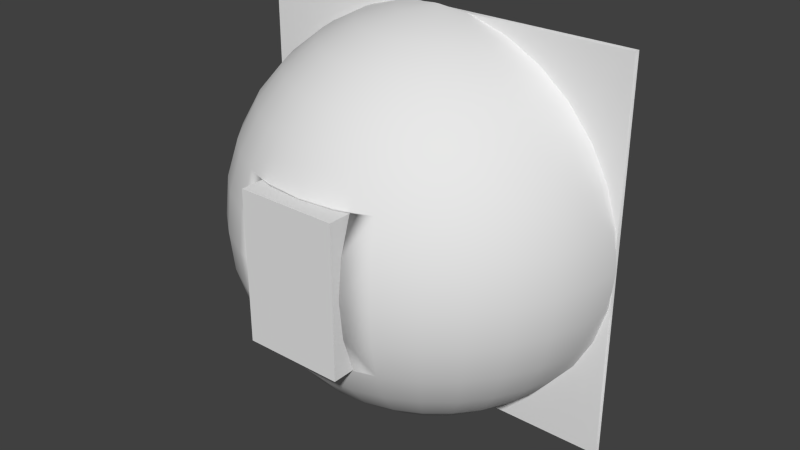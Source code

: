 # Source: airlock.blend  (saved by Blender 2.75.0; exported with 4.5.12 LTS)
import bpy
from mathutils import Matrix  # noqa: F401  (used for matrix-valued properties, if any)

bpy.ops.wm.read_factory_settings(use_empty=True)
scene = bpy.context.scene
scene.name = 'Scene'

# ---- collections
col_collection_1 = bpy.data.collections.new('Collection 1'); scene.collection.children.link(col_collection_1)

# ---- world
world_world = bpy.data.worlds.new('World'); scene.world = world_world
world_world.color = (0.05088, 0.05088, 0.05088)
world_world.use_sun_shadow = False
world_world.sun_shadow_jitter_overblur = 0.0
world_world.cycles.sampling_method = 'MANUAL'
world_world.cycles.sample_map_resolution = 256

# ---- meshes
me_cube_004 = bpy.data.meshes.new('Cube.004')
me_cube_004.from_pydata([(-1.0, -1.0, -1.0), (-1.0, -1.0, 1.0), (-1.0, 1.0, -1.0), (-1.0, 1.0, 1.0), (1.0, -1.0, -1.0), (1.0, -1.0, 1.0), (1.0, 1.0, -1.0), (1.0, 1.0, 1.0)], [], [(1, 3, 2, 0), (3, 7, 6, 2), (7, 5, 4, 6), (5, 1, 0, 4), (0, 2, 6, 4), (5, 7, 3, 1)])
me_cube_004.use_remesh_preserve_volume = False
me_cube_004.use_remesh_preserve_attributes = False
me_cube_004.use_mirror_vertex_groups = False
me_cube_004.update()
me_cube_003 = bpy.data.meshes.new('Cube.003')
me_cube_003.from_pydata([(-1.0, -0.03314, 0.007191), (-1.0, -1.154, 1.0), (-1.0, 2.698, -1.0), (1.0, -0.03314, 0.007191), (1.0, -1.154, 1.0), (1.0, 2.698, -1.0), (-1.0, -1.0, 0.7506), (-1.0, 0.0, 1.0), (-1.0, 1.659, -0.2368), (-1.0, 0.8577, -1.0), (1.0, 1.659, -0.2368), (1.0, 0.0, 1.0), (1.0, -1.0, 0.7506), (1.0, 0.8577, -1.0), (1.0, 0.0, 0.0), (-1.0, 0.0, 0.0), (-1.0, -1.077, 0.8753), (0.0, -2.83, 0.9772), (1.0, -1.077, 0.8753), (0.0, -2.11, 0.7506), (0.0, -2.188, 0.8753), (-1.0, -1.116, 0.9376), (-0.5, -2.265, 1.0), (1.0, -1.039, 0.8129), (0.5, -2.11, 0.7506), (-1.0, -1.039, 0.8129), (0.5, -2.265, 1.0), (1.0, -1.116, 0.9376), (-0.5, -2.11, 0.7506), (0.0, -2.149, 0.8129), (0.0, -2.226, 0.9376), (0.5, -2.188, 0.8753), (-0.5, -2.188, 0.8753), (-0.5, -2.226, 0.9376), (0.5, -2.226, 0.9376), (0.5, -2.149, 0.8129), (-0.5, -2.149, 0.8129), (1.0, 2.698, -1.451), (-1.0, 2.698, -1.451), (1.0, 0.8577, -1.451), (-1.0, 0.8577, -1.451), (0.4992, -2.672, 0.9764), (-0.4992, -2.68, 0.9788)], [], [(15, 8, 2, 9), (14, 12, 3, 13), (12, 24, 19, 28, 6, 0, 3), (13, 9, 40, 39), (10, 5, 2, 8, 7, 11), (41, 42, 17), (0, 9, 13, 3), (36, 25, 6, 28), (10, 14, 13, 5), (10, 11, 14), (11, 4, 27, 18, 23, 12, 14), (6, 15, 9, 0), (1, 7, 15, 6, 25, 16, 21), (7, 8, 15), (35, 29, 19, 24), (34, 30, 20, 31), (33, 21, 16, 32), (30, 33, 32, 20), (17, 42, 22, 33, 30), (22, 1, 21, 33), (27, 34, 31, 18), (4, 26, 34, 27), (26, 41, 17, 30, 34), (23, 35, 24, 12), (18, 31, 35, 23), (31, 20, 29, 35), (29, 36, 28, 19), (20, 32, 36, 29), (32, 16, 25, 36), (40, 38, 37, 39), (2, 5, 37, 38), (9, 2, 38, 40), (5, 13, 39, 37), (4, 11, 7, 1, 22, 42, 41, 26)])
me_cube_003.use_remesh_preserve_volume = False
me_cube_003.use_remesh_preserve_attributes = False
me_cube_003.use_mirror_vertex_groups = False
me_cube_003.update()
me_cube_001 = bpy.data.meshes.new('Cube.001')
me_cube_001.from_pydata([(0.3849, -1.0, 0.9395), (0.3801, -1.038, 0.9395), (0.5519, -1.065, 0.8456), (0.56, -1.0, 0.8456), (0.5602, -0.9985, 0.8456), (0.3851, -0.9985, 0.9395), (0.1949, -1.0, 0.9974), (0.1938, -1.009, 0.9974), (0.3581, -1.096, 0.9395), (0.5198, -1.148, 0.8456), (0.7024, -1.089, 0.7191), (0.7135, -1.0, 0.7191), (0.7136, -0.9985, 0.7191), (0.1951, -0.9985, 0.9974), (0.1688, -1.0, 1.0), (0.128, -0.9985, 1.004), (0.1825, -1.038, 0.9974), (0.6616, -1.195, 0.7191), (0.3223, -1.148, 0.9395), (0.4679, -1.225, 0.8456), (0.8259, -1.108, 0.565), (0.8394, -1.0, 0.565), (0.8396, -0.9985, 0.565), (0.06147, -0.9985, 1.01), (0.1643, -1.065, 0.9974), (0.778, -1.233, 0.565), (0.5955, -1.293, 0.7191), (0.2741, -1.195, 0.9395), (0.3979, -1.293, 0.8456), (0.9177, -1.123, 0.3892), (0.933, -1.0, 0.3892), (0.9332, -0.9985, 0.3892), (0.0381, -0.9985, 1.012), (0.1397, -1.089, 0.9974), (0.8645, -1.261, 0.3892), (0.7002, -1.348, 0.565), (0.5064, -1.378, 0.7191), (0.2153, -1.233, 0.9395), (0.3126, -1.348, 0.8456), (0.9742, -1.131, 0.1984), (0.9906, -1.0, 0.1984), (0.9908, -0.9985, 0.1984), (0.02546, -0.9985, 1.013), (0.1098, -1.108, 0.9974), (0.9177, -1.279, 0.1984), (0.778, -1.389, 0.3892), (0.5955, -1.449, 0.565), (0.3979, -1.449, 0.7191), (0.1483, -1.261, 0.9395), (0.2153, -1.389, 0.8456), (0.9933, -1.134, 7.678e-08), (1.0, -1.0, 0.103), (0.01701, -0.9985, 1.014), (0.07561, -1.123, 0.9974), (0.9357, -1.285, 7.678e-08), (0.8259, -1.414, 0.1984), (0.6616, -1.501, 0.3892), (0.4679, -1.531, 0.565), (0.2741, -1.501, 0.7191), (0.07561, -1.279, 0.9395), (0.1098, -1.414, 0.8456), (1.01, -0.9985, 7.678e-08), (0.01055, -0.9985, 1.014), (0.03855, -1.131, 0.9974), (0.9742, -1.131, -0.1984), (0.9177, -1.279, -0.1984), (0.8421, -1.423, 7.678e-08), (0.7024, -1.533, 0.1984), (0.5198, -1.593, 0.3892), (0.3223, -1.593, 0.565), (0.1397, -1.533, 0.7191), (2.855e-07, -1.285, 0.9395), (2.855e-07, -1.423, 0.8456), (1.0, -1.0, -0.103), (0.005064, -0.9985, 1.014), (3.157e-07, -1.134, 0.9974), (0.9177, -1.123, -0.3892), (0.8645, -1.261, -0.3892), (0.8259, -1.414, -0.1984), (0.7162, -1.544, 7.678e-08), (0.5519, -1.631, 0.1984), (0.3581, -1.661, 0.3892), (0.1643, -1.631, 0.565), (1.874e-07, -1.544, 0.7191), (-0.07561, -1.279, 0.9395), (-0.1098, -1.414, 0.8456), (0.9906, -1.0, -0.1984), (0.9908, -0.9985, -0.1984), (6.257e-08, -0.9985, 1.014), (-0.03855, -1.131, 0.9974), (0.8259, -1.108, -0.565), (0.778, -1.233, -0.565), (0.933, -1.0, -0.3892), (0.778, -1.389, -0.3892), (0.7024, -1.533, -0.1984), (0.5627, -1.644, 7.678e-08), (0.3801, -1.703, 0.1984), (0.1825, -1.703, 0.3892), (1.422e-07, -1.644, 0.565), (-0.1397, -1.533, 0.7191), (-0.1483, -1.261, 0.9395), (-0.2153, -1.389, 0.8456), (0.9332, -0.9985, -0.3892), (-0.005064, -0.9985, 1.014), (-0.07561, -1.123, 0.9974), (0.7024, -1.089, -0.7191), (0.6616, -1.195, -0.7191), (0.8394, -1.0, -0.565), (0.7002, -1.348, -0.565), (0.6616, -1.501, -0.3892), (0.5519, -1.631, -0.1984), (0.3876, -1.718, 7.678e-08), (0.183, -1.705, 0.3814), (0.2532, -1.688, 0.3814), (0.2532, -1.734, 0.1984), (3.233e-07, -1.718, 0.3892), (-0.1643, -1.631, 0.565), (-0.2741, -1.501, 0.7191), (-0.2153, -1.233, 0.9395), (-0.3126, -1.348, 0.8456), (0.8396, -0.9985, -0.565), (-0.01055, -0.9985, 1.014), (-0.1098, -1.108, 0.9974), (0.5519, -1.065, -0.8456), (0.5198, -1.148, -0.8456), (0.7135, -1.0, -0.7191), (0.5955, -1.293, -0.7191), (0.5955, -1.449, -0.565), (0.5198, -1.593, -0.3892), (0.3801, -1.703, -0.1984), (0.2532, -1.75, 7.678e-08), (3.14e-07, -1.719, 0.3814), (-0.1825, -1.703, 0.3892), (-0.3223, -1.593, 0.565), (-0.3979, -1.449, 0.7191), (-0.2741, -1.195, 0.9395), (-0.3979, -1.293, 0.8456), (0.7136, -0.9985, -0.7191), (-0.01701, -0.9985, 1.014), (-0.1397, -1.089, 0.9974), (0.3801, -1.038, -0.9395), (0.3581, -1.096, -0.9395), (0.56, -1.0, -0.8456), (0.4679, -1.225, -0.8456), (0.5064, -1.378, -0.7191), (0.4679, -1.531, -0.565), (0.3581, -1.661, -0.3892), (0.2532, -1.734, -0.1984), (-0.183, -1.705, 0.3814), (-0.3581, -1.661, 0.3892), (-0.4679, -1.531, 0.565), (-0.5064, -1.378, 0.7191), (-0.3223, -1.148, 0.9395), (-0.4679, -1.225, 0.8456), (0.5602, -0.9985, -0.8456), (-0.02546, -0.9985, 1.013), (-0.1643, -1.065, 0.9974), (0.1938, -1.009, -0.9974), (0.1825, -1.038, -0.9974), (0.3849, -1.0, -0.9395), (0.3223, -1.148, -0.9395), (0.3979, -1.293, -0.8456), (0.3979, -1.449, -0.7191), (0.3223, -1.593, -0.565), (0.2532, -1.688, -0.3814), (0.183, -1.705, -0.3814), (0.1825, -1.703, -0.3892), (-0.3801, -1.703, 0.1984), (-0.2532, -1.734, 0.1984), (-0.2532, -1.688, 0.3814), (-0.5198, -1.593, 0.3892), (-0.5955, -1.449, 0.565), (-0.5955, -1.293, 0.7191), (-0.3581, -1.096, 0.9395), (-0.5198, -1.148, 0.8456), (0.3851, -0.9985, -0.9395), (-0.0381, -0.9985, 1.012), (-0.1825, -1.038, 0.9974), (0.128, -0.9985, -1.004), (0.06147, -0.9985, -1.01), (0.1949, -1.0, -0.9974), (0.1643, -1.065, -0.9974), (0.2741, -1.195, -0.9395), (0.3126, -1.348, -0.8456), (0.2741, -1.501, -0.7191), (0.1643, -1.631, -0.565), (3.14e-07, -1.719, -0.3814), (3.233e-07, -1.718, -0.3892), (-0.5519, -1.631, 0.1984), (-0.3876, -1.718, 7.678e-08), (-0.2532, -1.75, 7.678e-08), (-0.6616, -1.501, 0.3892), (-0.7002, -1.348, 0.565), (-0.6616, -1.195, 0.7191), (-0.3801, -1.038, 0.9395), (-0.5519, -1.065, 0.8456), (0.1951, -0.9985, -0.9974), (-0.06147, -0.9985, 1.01), (-0.1938, -1.009, 0.9974), (0.1688, -1.0, -1.0), (0.0381, -0.9985, -1.012), (0.1397, -1.089, -0.9974), (0.2153, -1.233, -0.9395), (0.2153, -1.389, -0.8456), (0.1397, -1.533, -0.7191), (1.422e-07, -1.644, -0.565), (-0.183, -1.705, -0.3814), (-0.1825, -1.703, -0.3892), (-0.5627, -1.644, 7.678e-08), (-0.7024, -1.533, 0.1984), (-0.3801, -1.703, -0.1984), (-0.2532, -1.734, -0.1984), (-0.778, -1.389, 0.3892), (-0.778, -1.233, 0.565), (-0.7024, -1.089, 0.7191), (-0.56, -1.0, 0.8456), (-0.3849, -1.0, 0.9395), (-0.128, -0.9985, 1.004), (-0.1949, -1.0, 0.9974), (0.02546, -0.9985, -1.013), (0.1098, -1.108, -0.9974), (0.1483, -1.261, -0.9395), (0.1098, -1.414, -0.8456), (1.874e-07, -1.544, -0.7191), (-0.1643, -1.631, -0.565), (-0.2532, -1.688, -0.3814), (-0.3581, -1.661, -0.3892), (-0.5519, -1.631, -0.1984), (-0.7162, -1.544, 7.678e-08), (-0.8259, -1.414, 0.1984), (-0.8645, -1.261, 0.3892), (-0.8259, -1.108, 0.565), (-0.7135, -1.0, 0.7191), (-0.3851, -0.9985, 0.9395), (-0.5602, -0.9985, 0.8456), (-0.1688, -1.0, 1.0), (-0.1951, -0.9985, 0.9974), (0.01701, -0.9985, -1.014), (0.07561, -1.123, -0.9974), (0.07561, -1.279, -0.9395), (2.629e-07, -1.423, -0.8456), (-0.1397, -1.533, -0.7191), (-0.3223, -1.593, -0.565), (-0.5198, -1.593, -0.3892), (-0.7024, -1.533, -0.1984), (-0.8421, -1.423, 7.678e-08), (-0.9177, -1.279, 0.1984), (-0.9177, -1.123, 0.3892), (-0.8394, -1.0, 0.565), (-0.7136, -0.9985, 0.7191), (0.01055, -0.9985, -1.014), (0.03855, -1.131, -0.9974), (2.554e-07, -1.285, -0.9395), (-0.1098, -1.414, -0.8456), (-0.2741, -1.501, -0.7191), (-0.4679, -1.531, -0.565), (-0.6616, -1.501, -0.3892), (-0.8259, -1.414, -0.1984), (-0.9357, -1.285, 7.678e-08), (-0.9742, -1.131, 0.1984), (-0.933, -1.0, 0.3892), (-0.8396, -0.9985, 0.565), (0.005065, -0.9985, -1.014), (3.195e-07, -1.134, -0.9974), (-0.07561, -1.279, -0.9395), (-0.2153, -1.389, -0.8456), (-0.3979, -1.449, -0.7191), (-0.5955, -1.449, -0.565), (-0.778, -1.389, -0.3892), (-0.9177, -1.279, -0.1984), (-0.9933, -1.134, 7.678e-08), (-0.9906, -1.0, 0.1984), (-0.9332, -0.9985, 0.3892), (3.287e-07, -0.9985, -1.014), (-0.03855, -1.131, -0.9974), (-0.1483, -1.261, -0.9395), (-0.3126, -1.348, -0.8456), (-0.5064, -1.378, -0.7191), (-0.7002, -1.348, -0.565), (-0.8645, -1.261, -0.3892), (-0.9742, -1.131, -0.1984), (-1.0, -1.0, 0.103), (-0.9908, -0.9985, 0.1984), (-0.005064, -0.9985, -1.014), (-0.07561, -1.123, -0.9974), (-0.2153, -1.233, -0.9395), (-0.3979, -1.293, -0.8456), (-0.5955, -1.293, -0.7191), (-0.778, -1.233, -0.565), (-0.9177, -1.123, -0.3892), (-1.0, -1.0, -0.103), (-0.9906, -1.0, -0.1984), (-1.01, -0.9985, 7.678e-08), (-0.01055, -0.9985, -1.014), (-0.1098, -1.108, -0.9974), (-0.2741, -1.195, -0.9395), (-0.4679, -1.225, -0.8456), (-0.6616, -1.195, -0.7191), (-0.8259, -1.108, -0.565), (-0.933, -1.0, -0.3892), (-0.9908, -0.9985, -0.1984), (-0.01701, -0.9985, -1.014), (-0.1397, -1.089, -0.9974), (-0.3223, -1.148, -0.9395), (-0.5198, -1.148, -0.8456), (-0.7024, -1.089, -0.7191), (-0.8394, -1.0, -0.565), (-0.9332, -0.9985, -0.3892), (-0.02546, -0.9985, -1.013), (-0.1643, -1.065, -0.9974), (-0.3581, -1.096, -0.9395), (-0.5519, -1.065, -0.8456), (-0.7135, -1.0, -0.7191), (-0.8396, -0.9985, -0.565), (-0.0381, -0.9985, -1.012), (-0.1825, -1.038, -0.9974), (-0.3801, -1.038, -0.9395), (-0.56, -1.0, -0.8456), (-0.7136, -0.9985, -0.7191), (-0.06147, -0.9985, -1.01), (-0.1938, -1.009, -0.9974), (-0.3849, -1.0, -0.9395), (-0.5602, -0.9985, -0.8456), (-0.128, -0.9985, -1.004), (-0.1949, -1.0, -0.9974), (-0.3851, -0.9985, -0.9395), (-0.1688, -1.0, -1.0), (-0.1951, -0.9985, -0.9974), (-1.0, -1.0, 1.0), (-1.0, -1.0, 0.103), (-0.9906, -1.0, 0.1984), (-0.933, -1.0, 0.3892), (-0.8394, -1.0, 0.565), (-0.7135, -1.0, 0.7191), (-0.56, -1.0, 0.8456), (-0.3849, -1.0, 0.9395), (-0.1949, -1.0, 0.9974), (-0.1688, -1.0, 1.0), (0.1688, -1.0, 1.0), (0.1949, -1.0, 0.9974), (0.3849, -1.0, 0.9395), (0.56, -1.0, 0.8456), (0.7135, -1.0, 0.7191), (0.8394, -1.0, 0.565), (0.933, -1.0, 0.3892), (0.9906, -1.0, 0.1984), (1.0, -1.0, 0.103), (1.0, -1.0, 1.0), (1.0, -1.0, -0.103), (0.9906, -1.0, -0.1984), (0.933, -1.0, -0.3892), (0.8394, -1.0, -0.565), (0.7135, -1.0, -0.7191), (0.56, -1.0, -0.8456), (0.3849, -1.0, -0.9395), (0.1949, -1.0, -0.9974), (0.1688, -1.0, -1.0), (1.0, -1.0, -1.0), (-0.1688, -1.0, -1.0), (-0.1949, -1.0, -0.9974), (-0.3849, -1.0, -0.9395), (-0.56, -1.0, -0.8456), (-0.7135, -1.0, -0.7191), (-0.8394, -1.0, -0.565), (-0.933, -1.0, -0.3892), (-0.9906, -1.0, -0.1984), (-1.0, -1.0, -0.103), (-1.0, -1.0, -1.0), (0.2532, -1.681, -0.3814), (0.183, -1.698, -0.3814), (3.14e-07, -1.712, -0.3814), (-0.183, -1.698, -0.3814), (-0.2532, -1.681, -0.3814), (0.2532, -1.727, -0.1984), (0.2532, -1.681, 0.3814), (0.2532, -1.727, 0.1984), (0.2532, -1.743, 7.678e-08), (-0.2532, -1.727, -0.1984), (-0.2532, -1.743, 7.678e-08), (-0.2532, -1.727, 0.1984), (-0.2532, -1.681, 0.3814), (0.183, -1.698, 0.3814), (-0.183, -1.698, 0.3814), (3.14e-07, -1.712, 0.3814)], [], [(0, 1, 2, 3), (3, 4, 5, 0), (6, 7, 1, 0), (2, 1, 8, 9), (3, 2, 10, 11), (11, 12, 4, 3), (0, 5, 13, 6), (7, 6, 14, 15), (1, 7, 16, 8), (10, 2, 9, 17), (9, 8, 18, 19), (11, 10, 20, 21), (21, 22, 12, 11), (13, 15, 14, 6), (23, 16, 7, 15), (8, 16, 24, 18), (20, 10, 17, 25), (17, 9, 19, 26), (19, 18, 27, 28), (21, 20, 29, 30), (30, 31, 22, 21), (32, 24, 16, 23), (18, 24, 33, 27), (29, 20, 25, 34), (25, 17, 26, 35), (26, 19, 28, 36), (28, 27, 37, 38), (30, 29, 39, 40), (40, 41, 31, 30), (42, 33, 24, 32), (27, 33, 43, 37), (39, 29, 34, 44), (34, 25, 35, 45), (35, 26, 36, 46), (36, 28, 38, 47), (38, 37, 48, 49), (39, 50, 51, 40), (40, 51, 50, 61, 41), (52, 43, 33, 42), (37, 43, 53, 48), (50, 39, 44, 54), (44, 34, 45, 55), (45, 35, 46, 56), (46, 36, 47, 57), (47, 38, 49, 58), (49, 48, 59, 60), (62, 53, 43, 52), (48, 53, 63, 59), (64, 50, 54, 65), (54, 44, 55, 66), (55, 45, 56, 67), (56, 46, 57, 68), (57, 47, 58, 69), (58, 49, 60, 70), (60, 59, 71, 72), (61, 50, 64, 86, 73), (74, 63, 53, 62), (59, 63, 75, 71), (76, 64, 65, 77), (65, 54, 66, 78), (66, 55, 67, 79), (67, 56, 68, 80), (68, 57, 69, 81), (69, 58, 70, 82), (70, 60, 72, 83), (72, 71, 84, 85), (61, 73, 86, 87), (88, 75, 63, 74), (71, 75, 89, 84), (90, 76, 77, 91), (86, 64, 76, 92), (77, 65, 78, 93), (78, 66, 79, 94), (79, 67, 80, 95), (80, 68, 81, 96), (81, 69, 82, 97), (82, 70, 83, 98), (83, 72, 85, 99), (85, 84, 100, 101), (92, 102, 87, 86), (103, 89, 75, 88), (84, 89, 104, 100), (105, 90, 91, 106), (92, 76, 90, 107), (91, 77, 93, 108), (93, 78, 94, 109), (94, 79, 95, 110), (95, 80, 96, 111), (96, 81, 97, 112, 113, 114), (97, 82, 98, 115), (98, 83, 99, 116), (99, 85, 101, 117), (101, 100, 118, 119), (107, 120, 102, 92), (121, 104, 89, 103), (100, 104, 122, 118), (123, 105, 106, 124), (107, 90, 105, 125), (106, 91, 108, 126), (108, 93, 109, 127), (109, 94, 110, 128), (110, 95, 111, 129), (130, 111, 96, 114), (112, 97, 115, 131), (115, 98, 116, 132), (116, 99, 117, 133), (117, 101, 119, 134), (119, 118, 135, 136), (125, 137, 120, 107), (138, 122, 104, 121), (118, 122, 139, 135), (140, 123, 124, 141), (125, 105, 123, 142), (124, 106, 126, 143), (126, 108, 127, 144), (127, 109, 128, 145), (128, 110, 129, 146), (147, 129, 111, 130), (131, 115, 132, 148), (132, 116, 133, 149), (133, 117, 134, 150), (134, 119, 136, 151), (136, 135, 152, 153), (142, 154, 137, 125), (155, 139, 122, 138), (135, 139, 156, 152), (157, 140, 141, 158), (142, 123, 140, 159), (141, 124, 143, 160), (143, 126, 144, 161), (144, 127, 145, 162), (145, 128, 146, 163), (146, 129, 147, 164, 165, 166), (148, 132, 149, 167, 168, 169), (149, 133, 150, 170), (150, 134, 151, 171), (151, 136, 153, 172), (153, 152, 173, 174), (159, 175, 154, 142), (176, 156, 139, 155), (152, 156, 177, 173), (178, 157, 158, 179), (159, 140, 157, 180), (158, 141, 160, 181), (160, 143, 161, 182), (161, 144, 162, 183), (162, 145, 163, 184), (163, 146, 166, 185), (186, 187, 166, 165), (167, 149, 170, 188), (168, 167, 189, 190), (170, 150, 171, 191), (171, 151, 172, 192), (172, 153, 174, 193), (174, 173, 194, 195), (180, 196, 175, 159), (197, 177, 156, 176), (173, 177, 198, 194), (157, 178, 199, 180), (179, 158, 181, 200), (181, 160, 182, 201), (182, 161, 183, 202), (183, 162, 184, 203), (184, 163, 185, 204), (185, 166, 187, 205), (206, 207, 187, 186), (189, 167, 188, 208), (188, 170, 191, 209), (190, 189, 210, 211), (191, 171, 192, 212), (192, 172, 193, 213), (193, 174, 195, 214), (215, 195, 194, 216), (196, 180, 199, 178), (217, 198, 177, 197), (216, 194, 198, 218), (200, 181, 201, 219), (201, 182, 202, 220), (202, 183, 203, 221), (203, 184, 204, 222), (204, 185, 205, 223), (205, 187, 207, 224), (207, 206, 225, 211, 210, 226), (210, 189, 208, 227), (208, 188, 209, 228), (209, 191, 212, 229), (212, 192, 213, 230), (213, 193, 214, 231), (232, 214, 195, 215), (216, 233, 234, 215), (198, 217, 235, 218), (218, 236, 233, 216), (219, 201, 220, 237), (220, 202, 221, 238), (221, 203, 222, 239), (222, 204, 223, 240), (223, 205, 224, 241), (224, 207, 226, 242), (226, 210, 227, 243), (227, 208, 228, 244), (228, 209, 229, 245), (229, 212, 230, 246), (230, 213, 231, 247), (248, 231, 214, 232), (215, 234, 249, 232), (217, 236, 218, 235), (237, 220, 238, 250), (238, 221, 239, 251), (239, 222, 240, 252), (240, 223, 241, 253), (241, 224, 242, 254), (242, 226, 243, 255), (243, 227, 244, 256), (244, 228, 245, 257), (245, 229, 246, 258), (246, 230, 247, 259), (260, 247, 231, 248), (232, 249, 261, 248), (250, 238, 251, 262), (251, 239, 252, 263), (252, 240, 253, 264), (253, 241, 254, 265), (254, 242, 255, 266), (255, 243, 256, 267), (256, 244, 257, 268), (257, 245, 258, 269), (258, 246, 259, 270), (271, 259, 247, 260), (248, 261, 272, 260), (262, 251, 263, 273), (263, 252, 264, 274), (264, 253, 265, 275), (265, 254, 266, 276), (266, 255, 267, 277), (267, 256, 268, 278), (268, 257, 269, 279), (269, 258, 270, 280), (260, 272, 282, 271), (271, 281, 292, 270, 259), (273, 263, 274, 283), (274, 264, 275, 284), (275, 265, 276, 285), (276, 266, 277, 286), (277, 267, 278, 287), (278, 268, 279, 288), (279, 269, 280, 289), (270, 290, 291, 280), (282, 292, 281, 271), (283, 274, 284, 293), (284, 275, 285, 294), (285, 276, 286, 295), (286, 277, 287, 296), (287, 278, 288, 297), (288, 279, 289, 298), (299, 289, 280, 291), (293, 284, 294, 301), (294, 285, 295, 302), (295, 286, 296, 303), (296, 287, 297, 304), (297, 288, 298, 305), (306, 298, 289, 299), (291, 300, 307, 299), (291, 290, 270, 292, 300), (301, 294, 302, 308), (302, 295, 303, 309), (303, 296, 304, 310), (304, 297, 305, 311), (312, 305, 298, 306), (299, 307, 313, 306), (308, 302, 309, 314), (309, 303, 310, 315), (310, 304, 311, 316), (317, 311, 305, 312), (306, 313, 318, 312), (314, 309, 315, 319), (315, 310, 316, 320), (321, 316, 311, 317), (312, 318, 322, 317), (319, 315, 320, 323), (324, 320, 316, 321), (317, 322, 325, 321), (320, 324, 326, 323), (321, 325, 327, 324), (323, 326, 324, 327), (368, 369, 370, 371, 372, 225, 206, 186, 165, 164), (374, 375, 376, 373, 368, 164, 147, 130, 114, 113), (169, 168, 190, 211, 225, 372, 377, 378, 379, 380), (380, 382, 383, 381, 374, 113, 112, 131, 148, 169), (328, 329, 330, 331, 332, 333, 334, 335, 336, 337), (338, 339, 340, 341, 342, 343, 344, 345, 346, 347), (348, 349, 350, 351, 352, 353, 354, 355, 356, 357), (358, 359, 360, 361, 362, 363, 364, 365, 366, 367)])
me_cube_001.polygons.foreach_set('use_smooth', [True] * 292)
_uv = me_cube_001.uv_layers.new(name='UVMap')
_uv.uv.foreach_set('vector', [0.0, 0.0, 1.0, 0.0, 1.0, 1.0, 0.0, 1.0, 0.0, 0.0, 1.0, 0.0, 1.0, 1.0, 0.0, 1.0, 0.0, 0.0, 1.0, 0.0, 1.0, 1.0, 0.0, 1.0, 0.0, 0.0, 1.0, 0.0, 1.0, 1.0, 0.0, 1.0, 0.0, 0.0, 1.0, 0.0, 1.0, 1.0, 1.192e-07, 1.0, 0.0, 0.0, 1.0, 0.0, 1.0, 1.0, 0.0, 1.0, 0.0, 0.0, 1.0, 0.0, 1.0, 1.0, 0.0, 1.0, 0.0, 0.0, 1.0, 0.0, 1.0, 1.0, 5.96e-08, 1.0, 0.0, 0.0, 1.0, 0.0, 1.0, 1.0, 0.0, 1.0, 0.0, 0.0, 1.0, 0.0, 1.0, 1.0, 0.0, 1.0, 0.0, 0.0, 1.0, 0.0, 1.0, 1.0, 0.0, 1.0, 0.0, 0.0, 1.0, 0.0, 1.0, 1.0, 0.0, 1.0, 0.0, 0.0, 1.0, 0.0, 1.0, 1.0, 0.0, 1.0, 0.0, 0.0, 1.0, 0.0, 1.0, 1.0, 5.96e-07, 1.0, 0.0, 0.0, 1.0, 0.0, 1.0, 1.0, 1.192e-07, 1.0, 0.0, 0.0, 1.0, 0.0, 1.0, 1.0, 0.0, 1.0, 0.0, 0.0, 1.0, 0.0, 1.0, 1.0, 0.0, 1.0, 0.0, 0.0, 1.0, 0.0, 1.0, 1.0, 0.0, 1.0, 0.0, 0.0, 1.0, 0.0, 1.0, 1.0, 0.0, 1.0, 0.0, 0.0, 1.0, 0.0, 1.0, 1.0, 5.96e-08, 1.0, 0.0, 0.0, 1.0, 0.0, 1.0, 1.0, 0.0, 1.0, 0.0, 0.0, 1.0, 0.0, 1.0, 1.0, 1.192e-07, 1.0, 0.0, 0.0, 1.0, 0.0, 1.0, 1.0, 0.0, 1.0, 0.0, 0.0, 1.0, 0.0, 1.0, 1.0, 0.0, 1.0, 0.0, 0.0, 1.0, 0.0, 1.0, 1.0, 0.0, 1.0, 0.0, 0.0, 1.0, 0.0, 1.0, 1.0, 0.0, 1.0, 0.0, 0.0, 1.0, 0.0, 1.0, 1.0, 0.0, 1.0, 0.0, 0.0, 1.0, 0.0, 1.0, 1.0, 0.0, 1.0, 0.0, 0.0, 1.0, 0.0, 1.0, 1.0, 0.0, 1.0, 0.0, 0.0, 1.0, 0.0, 1.0, 1.0, 1.788e-07, 1.0, 0.0, 0.0, 1.0, 0.0, 1.0, 1.0, 1.192e-07, 1.0, 0.0, 0.0, 1.0, 0.0, 1.0, 1.0, 1.192e-07, 1.0, 0.0, 0.0, 1.0, 0.0, 1.0, 1.0, 0.0, 1.0, 0.0, 0.0, 1.0, 0.0, 1.0, 1.0, 0.0, 1.0, 0.0, 0.0, 1.0, 0.0, 1.0, 1.0, 0.0, 1.0, 0.0, 0.0, 1.0, 0.0, 1.0, 1.0, 0.0, 1.0, 0.0, 0.0, 1.0, 0.0, 1.0, 1.0, 0.0, 1.0, 0.9755, 0.6545, 0.7939, 0.09549, 0.2061, 0.09549, 0.02447, 0.6545, 0.5, 1.0, 0.0, 0.0, 1.0, 0.0, 1.0, 1.0, 1.788e-07, 1.0, 0.0, 0.0, 1.0, 0.0, 1.0, 1.0, 0.0, 1.0, 0.0, 0.0, 1.0, 0.0, 1.0, 1.0, 0.0, 1.0, 0.0, 0.0, 1.0, 0.0, 1.0, 1.0, 0.0, 1.0, 0.0, 0.0, 1.0, 0.0, 1.0, 1.0, 0.0, 1.0, 0.0, 0.0, 1.0, 0.0, 1.0, 1.0, 0.0, 1.0, 0.0, 0.0, 1.0, 0.0, 1.0, 1.0, 0.0, 1.0, 0.0, 0.0, 1.0, 0.0, 1.0, 1.0, 0.0, 1.0, 0.0, 0.0, 1.0, 0.0, 1.0, 1.0, 2.384e-07, 1.0, 0.0, 0.0, 1.0, 0.0, 1.0, 1.0, 0.0, 1.0, 0.0, 0.0, 1.0, 0.0, 1.0, 1.0, 0.0, 1.0, 0.0, 0.0, 1.0, 0.0, 1.0, 1.0, 0.0, 1.0, 0.0, 0.0, 1.0, 0.0, 1.0, 1.0, 0.0, 1.0, 0.0, 0.0, 1.0, 0.0, 1.0, 1.0, 0.0, 1.0, 0.0, 0.0, 1.0, 0.0, 1.0, 1.0, 0.0, 1.0, 0.0, 0.0, 1.0, 0.0, 1.0, 1.0, 0.0, 1.0, 0.0, 0.0, 1.0, 0.0, 1.0, 1.0, 0.0, 1.0, 0.02447, 0.6545, 0.5, 1.0, 0.9755, 0.6545, 0.7939, 0.09549, 0.2061, 0.09549, 0.0, 0.0, 1.0, 0.0, 1.0, 1.0, 3.576e-07, 1.0, 0.0, 0.0, 1.0, 0.0, 1.0, 1.0, 0.0, 1.0, 0.0, 0.0, 1.0, 0.0, 1.0, 1.0, 0.0, 1.0, 0.0, 0.0, 1.0, 0.0, 1.0, 1.0, 0.0, 1.0, 0.0, 0.0, 1.0, 0.0, 1.0, 1.0, 0.0, 1.0, 0.0, 0.0, 1.0, 0.0, 1.0, 1.0, 0.0, 1.0, 0.0, 0.0, 1.0, 0.0, 1.0, 1.0, 0.0, 1.0, 0.0, 0.0, 1.0, 0.0, 1.0, 1.0, 0.0, 1.0, 0.0, 0.0, 1.0, 0.0, 1.0, 1.0, 0.0, 1.0, 0.0, 0.0, 1.0, 0.0, 1.0, 1.0, 0.0, 1.0, 0.0, 0.0, 1.0, 0.0, 1.0, 1.0, 4.429e-05, 1.0, 0.0, 0.0, 1.0, 0.0, 1.0, 1.0, 4.172e-07, 1.0, 0.0, 0.0, 1.0, 0.0, 1.0, 1.0, 0.0, 1.0, 0.0, 0.0, 1.0, 0.0, 1.0, 1.0, 0.0, 1.0, 0.0, 0.0, 1.0, 0.0, 1.0, 1.0, 5.96e-08, 1.0, 0.0, 0.0, 1.0, 0.0, 1.0, 1.0, 1.192e-07, 1.0, 0.0, 0.0, 1.0, 0.0, 1.0, 1.0, 1.192e-07, 1.0, 0.0, 0.0, 1.0, 0.0, 1.0, 1.0, 0.0, 1.0, 0.0, 0.0, 1.0, 0.0, 1.0, 1.0, 0.0, 1.0, 0.0, 0.0, 1.0, 0.0, 1.0, 1.0, 0.0, 1.0, 0.0, 0.0, 1.0, 0.0, 1.0, 1.0, 0.0, 1.0, 0.0, 0.0, 1.0, 0.0, 1.0, 1.0, 0.0, 1.0, 0.0, 0.0, 1.0, 0.0, 1.0, 1.0, 0.0, 1.0, 0.0, 0.0, 1.0, 0.0, 1.0, 1.0, 0.0, 1.0, 0.0, 0.0, 1.0, 0.0, 1.0, 1.0, 4.768e-07, 1.0, 0.0, 0.0, 1.0, 0.0, 1.0, 1.0, 0.0, 1.0, 0.0, 0.0, 1.0, 0.0, 1.0, 1.0, 1.192e-07, 1.0, 0.0, 0.0, 1.0, 0.0, 1.0, 1.0, 0.0, 1.0, 0.0, 0.0, 1.0, 0.0, 1.0, 1.0, 1.788e-07, 1.0, 0.0, 0.0, 1.0, 0.0, 1.0, 1.0, 1.192e-07, 1.0, 0.0, 0.0, 1.0, 0.0, 1.0, 1.0, 1.192e-07, 1.0, 0.0, 0.0, 1.0, 0.0, 1.0, 1.0, 0.0, 1.0, 0.0, 0.0, 1.0, 0.0, 1.0, 1.0, 0.959, 1.0, 0.959, 0.6012, 0.0, 0.6812, 0.0, 0.0, 1.0, 0.0, 1.0, 1.0, 0.0, 1.0, 0.0, 0.0, 1.0, 0.0, 1.0, 1.0, 0.0, 1.0, 0.0, 0.0, 1.0, 0.0, 1.0, 1.0, 0.0, 1.0, 0.0, 0.0, 1.0, 0.0, 1.0, 1.0, 0.0, 1.0, 0.0, 0.0, 1.0, 0.0, 1.0, 1.0, 0.0, 1.0, 0.0, 0.0, 1.0, 0.0, 1.0, 1.0, 4.172e-07, 1.0, 0.0, 0.0, 1.0, 0.0, 1.0, 1.0, 0.0, 1.0, 0.0, 0.0, 1.0, 0.0, 1.0, 1.0, 0.0, 1.0, 0.0, 0.0, 1.0, 0.0, 1.0, 1.0, 1.192e-07, 1.0, 0.0, 0.0, 1.0, 0.0, 1.0, 1.0, 1.788e-07, 1.0, 0.0, 0.0, 1.0, 0.0, 1.0, 1.0, 1.788e-07, 1.0, 0.0, 0.0, 1.0, 0.0, 1.0, 1.0, 1.788e-07, 1.0, 0.0, 0.0, 1.0, 0.0, 1.0, 1.0, 0.0, 1.0, 0.0, 0.7073, 0.0, 0.0, 1.0, 0.0, 1.0, 0.6812, 0.959, 0.0, 1.0, 0.0, 1.0, 1.0, 0.959, 1.0, 0.0, 0.0, 1.0, 0.0, 1.0, 1.0, 0.0, 1.0, 0.0, 0.0, 1.0, 0.0, 1.0, 1.0, 0.0, 1.0, 0.0, 0.0, 1.0, 0.0, 1.0, 1.0, 0.0, 1.0, 0.0, 0.0, 1.0, 0.0, 1.0, 1.0, 0.0, 1.0, 0.0, 0.0, 1.0, 0.0, 1.0, 1.0, 0.0, 1.0, 0.0, 0.0, 1.0, 0.0, 1.0, 1.0, 3.576e-07, 1.0, 0.0, 0.0, 1.0, 0.0, 1.0, 1.0, 0.0, 1.0, 0.0, 0.0, 1.0, 0.0, 1.0, 1.0, 1.788e-07, 1.0, 0.0, 0.0, 1.0, 0.0, 1.0, 1.0, 0.0, 1.0, 0.0, 0.0, 1.0, 0.0, 1.0, 1.0, 0.0, 1.0, 0.0, 0.0, 1.0, 0.0, 1.0, 1.0, 2.98e-07, 1.0, 0.0, 0.0, 1.0, 0.0, 1.0, 1.0, 1.788e-07, 1.0, 0.0, 0.0, 1.0, 0.0, 1.0, 1.0, 0.0, 1.0, 0.0, 0.6812, 0.0, 0.0, 1.0, 0.0, 1.0, 0.7073, 0.959, 0.0, 1.0, 0.0, 1.0, 1.0, 0.959, 1.0, 0.0, 0.0, 1.0, 0.0, 1.0, 1.0, 0.0, 1.0, 0.0, 0.0, 1.0, 0.0, 1.0, 1.0, 0.0, 1.0, 0.0, 0.0, 1.0, 0.0, 1.0, 1.0, 0.0, 1.0, 0.0, 0.0, 1.0, 0.0, 1.0, 1.0, 0.0, 1.0, 0.0, 0.0, 1.0, 0.0, 1.0, 1.0, 0.0, 1.0, 0.0, 0.0, 1.0, 0.0, 1.0, 1.0, 3.576e-07, 1.0, 0.0, 0.0, 1.0, 0.0, 1.0, 1.0, 0.0, 1.0, 0.0, 0.0, 1.0, 0.0, 1.0, 1.0, 0.0, 1.0, 0.0, 0.0, 1.0, 0.0, 1.0, 1.0, 0.0, 1.0, 0.0, 0.0, 1.0, 0.0, 1.0, 1.0, 1.788e-07, 1.0, 0.0, 0.0, 1.0, 0.0, 1.0, 1.0, 2.384e-07, 1.0, 0.0, 0.0, 1.0, 0.0, 1.0, 1.0, 2.98e-07, 1.0, 0.0, 0.0, 1.0, 0.0, 1.0, 1.0, 1.788e-07, 1.0, 0.0, 0.0, 1.0, 0.0, 1.0, 0.6812, 0.04096, 0.6012, 0.04096, 1.0, 0.0, 1.0, 0.959, 0.0, 1.0, 0.0, 1.0, 1.0, 0.0, 1.0, 0.0, 0.3188, 0.959, 0.3988, 0.0, 0.0, 1.0, 0.0, 1.0, 1.0, 0.0, 1.0, 0.0, 0.0, 1.0, 0.0, 1.0, 1.0, 0.0, 1.0, 0.0, 0.0, 1.0, 0.0, 1.0, 1.0, 0.0, 1.0, 0.0, 0.0, 1.0, 0.0, 1.0, 1.0, 0.0, 1.0, 0.0, 0.0, 1.0, 0.0, 1.0, 1.0, 0.0, 1.0, 0.0, 0.0, 1.0, 0.0, 1.0, 1.0, 2.384e-07, 1.0, 0.0, 0.0, 1.0, 0.0, 1.0, 1.0, 0.0, 1.0, 0.0, 0.0, 1.0, 0.0, 1.0, 1.0, 1.192e-07, 1.0, 0.0, 0.0, 1.0, 0.0, 1.0, 1.0, 6.676e-06, 1.0, 0.0, 0.0, 1.0, 0.0, 1.0, 1.0, 2.98e-07, 1.0, 0.0, 0.0, 1.0, 0.0, 1.0, 1.0, 3.576e-07, 1.0, 0.0, 0.0, 1.0, 0.0, 1.0, 1.0, 2.384e-07, 1.0, 0.0, 0.0, 1.0, 0.0, 1.0, 1.0, 2.98e-07, 1.0, 0.0, 0.0, 1.0, 0.0, 1.0, 1.0, 1.788e-07, 1.0, 0.04096, 1.0, 1.788e-07, 1.0, 0.0, 0.0, 0.04096, 0.0, 0.0, 0.0, 1.0, 0.0, 1.0, 1.0, 0.0, 1.0, 1.0, 0.3188, 1.0, 1.0, 0.0, 1.0, 0.0, 0.2927, 0.0, 0.0, 1.0, 0.0, 1.0, 1.0, 0.0, 1.0, 0.0, 0.0, 1.0, 0.0, 1.0, 1.0, 0.0, 1.0, 0.0, 0.0, 1.0, 0.0, 1.0, 1.0, 0.0, 1.0, 0.0, 0.0, 1.0, 0.0, 1.0, 1.0, 0.0, 1.0, 0.0, 0.0, 1.0, 0.0, 1.0, 1.0, 0.0, 1.0, 0.0, 0.0, 1.0, 0.0, 1.0, 1.0, 1.788e-07, 1.0, 0.0, 0.0, 1.0, 0.0, 1.0, 1.0, 0.0, 1.0, 0.0, 0.0, 1.0, 0.0, 1.0, 1.0, 0.0, 1.0, 0.0, 0.0, 1.0, 0.0, 1.0, 1.0, 1.192e-07, 1.0, 0.0, 0.0, 1.0, 0.0, 1.0, 1.0, 3.576e-07, 1.0, 0.0, 0.0, 1.0, 0.0, 1.0, 1.0, 0.0, 1.0, 0.0, 0.0, 1.0, 0.0, 1.0, 1.0, 1.192e-07, 1.0, 0.0, 0.0, 1.0, 0.0, 1.0, 1.0, 3.576e-07, 1.0, 0.0, 0.0, 1.0, 0.0, 1.0, 1.0, 1.788e-07, 1.0, 0.04096, 1.0, 1.788e-07, 1.0, 0.0, 0.0, 0.04096, 0.0, 0.0, 0.0, 1.0, 0.0, 1.0, 1.0, 0.0, 1.0, 0.0, 0.0, 1.0, 0.0, 1.0, 1.0, 0.0, 1.0, 1.0, 0.2927, 1.0, 1.0, 1.192e-07, 1.0, 0.0, 0.3188, 0.0, 0.0, 1.0, 0.0, 1.0, 1.0, 0.0, 1.0, 0.0, 0.0, 1.0, 0.0, 1.0, 1.0, 0.0, 1.0, 0.0, 0.0, 1.0, 0.0, 1.0, 1.0, 0.0, 1.0, 0.0, 0.0, 1.0, 0.0, 1.0, 1.0, 1.55e-06, 1.0, 0.0, 0.0, 1.0, 0.0, 1.0, 1.0, 5.96e-08, 1.0, 0.0, 0.0, 1.0, 0.0, 1.0, 1.0, 2.384e-07, 1.0, 0.0, 0.0, 1.0, 0.0, 1.0, 1.0, 6.676e-06, 1.0, 0.0, 0.0, 1.0, 0.0, 1.0, 1.0, 3.576e-07, 1.0, 0.0, 0.0, 1.0, 0.0, 1.0, 1.0, 4.768e-07, 1.0, 0.0, 0.0, 1.0, 0.0, 1.0, 1.0, 4.768e-07, 1.0, 0.0, 0.0, 1.0, 0.0, 1.0, 1.0, 2.384e-07, 1.0, 0.0, 0.0, 1.0, 0.0, 1.0, 1.0, 3.576e-07, 1.0, 0.0, 0.0, 1.0, 0.0, 1.0, 1.0, 1.788e-07, 1.0, 0.0, 0.0, 0.04096, 0.0, 0.04096, 0.3988, 1.0, 0.3188, 1.0, 1.0, 0.0, 1.0, 0.0, 0.0, 1.0, 0.0, 1.0, 1.0, 0.0, 1.0, 0.0, 0.0, 1.0, 0.0, 1.0, 1.0, 0.0, 1.0, 0.0, 0.0, 1.0, 0.0, 1.0, 1.0, 0.0, 1.0, 0.0, 0.0, 1.0, 0.0, 1.0, 1.0, 0.0, 1.0, 0.0, 0.0, 1.0, 0.0, 1.0, 1.0, 0.0, 1.0, 0.0, 0.0, 1.0, 0.0, 1.0, 1.0, 9.537e-07, 1.0, 0.0, 0.0, 1.0, 0.0, 1.0, 1.0, 0.0, 1.0, 0.0, 0.0, 1.0, 0.0, 1.0, 1.0, 0.0, 1.0, 0.0, 0.0, 1.0, 0.0, 1.0, 1.0, 0.0, 1.0, 0.0, 0.0, 1.0, 0.0, 1.0, 1.0, 2.384e-07, 1.0, 0.0, 0.0, 1.0, 0.0, 1.0, 1.0, 5.364e-07, 1.0, 0.0, 0.0, 1.0, 0.0, 1.0, 1.0, 0.0, 1.0, 0.0, 0.0, 1.0, 0.0, 1.0, 1.0, 2.384e-07, 1.0, 0.0, 0.0, 1.0, 0.0, 1.0, 1.0, 4.172e-07, 1.0, 0.0, 0.0, 1.0, 0.0, 1.0, 1.0, 0.0, 1.0, 0.0, 0.0, 1.0, 0.0, 1.0, 1.0, 1.192e-07, 1.0, 0.0, 0.0, 1.0, 0.0, 1.0, 1.0, 0.0, 1.0, 0.0, 0.0, 1.0, 0.0, 1.0, 1.0, 0.0, 1.0, 0.0, 0.0, 1.0, 0.0, 1.0, 1.0, 0.0, 1.0, 0.0, 0.0, 1.0, 0.0, 1.0, 1.0, 0.0, 1.0, 0.0, 0.0, 1.0, 0.0, 1.0, 1.0, 7.153e-07, 1.0, 0.0, 0.0, 1.0, 0.0, 1.0, 1.0, 0.0, 1.0, 0.0, 0.0, 1.0, 0.0, 1.0, 1.0, 0.0, 1.0, 0.0, 0.0, 1.0, 0.0, 1.0, 1.0, 3.576e-07, 1.0, 0.0, 0.0, 1.0, 0.0, 1.0, 1.0, 6.557e-07, 1.0, 0.0, 0.0, 1.0, 0.0, 1.0, 1.0, 5.364e-07, 1.0, 0.0, 0.0, 1.0, 0.0, 1.0, 1.0, 2.384e-07, 1.0, 0.0, 0.0, 1.0, 0.0, 1.0, 1.0, 2.98e-07, 1.0, 0.0, 0.0, 1.0, 0.0, 1.0, 1.0, 1.788e-07, 1.0, 0.0, 0.0, 1.0, 0.0, 1.0, 1.0, 1.192e-07, 1.0, 0.0, 0.0, 1.0, 0.0, 1.0, 1.0, 0.0, 1.0, 0.0, 0.0, 1.0, 0.0, 1.0, 1.0, 0.0, 1.0, 0.0, 0.0, 1.0, 0.0, 1.0, 1.0, 0.0, 1.0, 0.0, 0.0, 1.0, 0.0, 1.0, 1.0, 1.073e-06, 1.0, 0.0, 0.0, 1.0, 0.0, 1.0, 1.0, 0.0, 1.0, 0.0, 0.0, 1.0, 0.0, 1.0, 1.0, 4.172e-07, 1.0, 0.0, 0.0, 1.0, 0.0, 1.0, 1.0, 7.153e-07, 1.0, 0.0, 0.0, 1.0, 0.0, 1.0, 1.0, 5.364e-07, 1.0, 0.0, 0.0, 1.0, 0.0, 1.0, 1.0, 2.384e-07, 1.0, 0.0, 0.0, 1.0, 0.0, 1.0, 1.0, 2.98e-07, 1.0, 0.0, 0.0, 1.0, 0.0, 1.0, 1.0, 1.788e-07, 1.0, 0.0, 0.0, 1.0, 0.0, 1.0, 1.0, 0.0, 1.0, 0.0, 0.0, 1.0, 0.0, 1.0, 1.0, 0.0, 1.0, 0.0, 0.0, 1.0, 0.0, 1.0, 1.0, 0.0, 1.0, 0.0, 0.0, 1.0, 0.0, 1.0, 1.0, 9.537e-07, 1.0, 0.0, 0.0, 1.0, 0.0, 1.0, 1.0, 0.0, 1.0, 0.0, 0.0, 1.0, 0.0, 1.0, 1.0, 4.172e-07, 1.0, 0.0, 0.0, 1.0, 0.0, 1.0, 1.0, 7.153e-07, 1.0, 0.0, 0.0, 1.0, 0.0, 1.0, 1.0, 4.768e-07, 1.0, 0.0, 0.0, 1.0, 0.0, 1.0, 1.0, 1.192e-07, 1.0, 0.0, 0.0, 1.0, 0.0, 1.0, 1.0, 1.788e-07, 1.0, 0.0, 0.0, 1.0, 0.0, 1.0, 1.0, 0.0, 1.0, 0.0, 0.0, 1.0, 0.0, 1.0, 1.0, 0.0, 1.0, 0.0, 0.0, 1.0, 0.0, 1.0, 1.0, 0.0, 1.0, 0.0, 0.0, 1.0, 0.0, 1.0, 1.0, 0.0, 1.0, 0.9755, 0.6545, 0.7939, 0.09549, 0.2061, 0.09549, 0.02447, 0.6545, 0.5, 1.0, 0.0, 0.0, 1.0, 0.0, 1.0, 1.0, 4.172e-07, 1.0, 0.0, 0.0, 1.0, 0.0, 1.0, 1.0, 5.96e-07, 1.0, 0.0, 0.0, 1.0, 0.0, 1.0, 1.0, 3.576e-07, 1.0, 0.0, 0.0, 1.0, 0.0, 1.0, 1.0, 0.0, 1.0, 0.0, 0.0, 1.0, 0.0, 1.0, 1.0, 1.788e-07, 1.0, 0.0, 0.0, 1.0, 0.0, 1.0, 1.0, 1.192e-07, 1.0, 0.0, 0.0, 1.0, 0.0, 1.0, 1.0, 0.0, 1.0, 0.0, 0.0, 1.0, 0.0, 1.0, 1.0, 0.0, 1.0, 0.0, 0.0, 1.0, 0.0, 1.0, 1.0, 0.0, 1.0, 0.0, 0.0, 1.0, 0.0, 1.0, 1.0, 3.576e-07, 1.0, 0.0, 0.0, 1.0, 0.0, 1.0, 1.0, 4.768e-07, 1.0, 0.0, 0.0, 1.0, 0.0, 1.0, 1.0, 3.576e-07, 1.0, 0.0, 0.0, 1.0, 0.0, 1.0, 1.0, 0.0, 1.0, 0.0, 0.0, 1.0, 0.0, 1.0, 1.0, 1.788e-07, 1.0, 0.0, 0.0, 1.0, 0.0, 1.0, 1.0, 1.192e-07, 1.0, 0.0, 0.0, 1.0, 0.0, 1.0, 1.0, 8.345e-07, 1.0, 0.0, 0.0, 1.0, 0.0, 1.0, 1.0, 3.576e-07, 1.0, 0.0, 0.0, 1.0, 0.0, 1.0, 1.0, 3.576e-07, 1.0, 0.0, 0.0, 1.0, 0.0, 1.0, 1.0, 1.788e-07, 1.0, 0.0, 0.0, 1.0, 0.0, 1.0, 1.0, 0.0, 1.0, 0.0, 0.0, 1.0, 0.0, 1.0, 1.0, 0.0, 1.0, 0.0, 0.0, 1.0, 0.0, 1.0, 1.0, 9.537e-07, 1.0, 0.0, 0.0, 1.0, 0.0, 1.0, 1.0, 0.0, 1.0, 0.2061, 0.09549, 0.02447, 0.6545, 0.5, 1.0, 0.9755, 0.6545, 0.7939, 0.09549, 0.0, 0.0, 1.0, 0.0, 1.0, 1.0, 1.788e-07, 1.0, 0.0, 0.0, 1.0, 0.0, 1.0, 1.0, 2.98e-07, 1.0, 0.0, 0.0, 1.0, 0.0, 1.0, 1.0, 1.788e-07, 1.0, 0.0, 0.0, 1.0, 0.0, 1.0, 1.0, 0.0, 1.0, 0.0, 0.0, 1.0, 0.0, 1.0, 1.0, 1.073e-06, 1.0, 0.0, 0.0, 1.0, 0.0, 1.0, 1.0, 0.0, 1.0, 0.0, 0.0, 1.0, 0.0, 1.0, 1.0, 1.788e-07, 1.0, 0.0, 0.0, 1.0, 0.0, 1.0, 1.0, 1.788e-07, 1.0, 0.0, 0.0, 1.0, 0.0, 1.0, 1.0, 1.192e-07, 1.0, 0.0, 0.0, 1.0, 0.0, 1.0, 1.0, 7.153e-07, 1.0, 0.0, 0.0, 1.0, 0.0, 1.0, 1.0, 0.0, 1.0, 0.0, 0.0, 1.0, 0.0, 1.0, 1.0, 1.192e-07, 1.0, 0.0, 0.0, 1.0, 0.0, 1.0, 1.0, 1.192e-07, 1.0, 0.0, 0.0, 1.0, 0.0, 1.0, 1.0, 9.537e-07, 1.0, 0.0, 0.0, 1.0, 0.0, 1.0, 1.0, 0.0, 1.0, 0.0, 0.0, 1.0, 0.0, 1.0, 1.0, 1.192e-07, 1.0, 0.0, 0.0, 1.0, 0.0, 1.0, 1.0, 1.55e-06, 1.0, 0.0, 0.0, 1.0, 0.0, 1.0, 1.0, 0.0, 1.0, 0.0, 0.0, 1.0, 0.0, 1.0, 1.0, 5.96e-08, 1.0, 0.0, 0.0, 1.0, 0.0, 1.0, 1.0, 0.0, 1.0, 0.0, 0.0, 1.0, 0.0, 1.0, 1.0, 3.934e-05, 1.0, 0.0, 0.0, 0.0, 0.0, 0.0, 0.0, 0.0, 0.0, 0.0, 0.0, 0.0, 0.0, 0.0, 0.0, 0.0, 0.0, 0.0, 0.0, 0.0, 0.0, 0.0, 0.0, 0.0, 0.0, 0.0, 0.0, 0.0, 0.0, 0.0, 0.0, 0.0, 0.0, 0.0, 0.0, 0.0, 0.0, 0.0, 0.0, 0.0, 0.0, 0.0, 0.0, 0.0, 0.0, 0.0, 0.0, 0.0, 0.0, 0.0, 0.0, 0.0, 0.0, 0.0, 0.0, 0.0, 0.0, 0.0, 0.0, 0.0, 0.0, 0.0, 0.0, 0.0, 0.0, 0.0, 0.0, 0.0, 0.0, 0.0, 0.0, 0.0, 0.0, 0.0, 0.0, 0.0, 0.0, 0.0, 0.0, 0.0, 0.0, 0.5, 1.0, 0.7939, 0.9045, 0.9755, 0.6545, 0.9755, 0.3455, 0.7939, 0.09549, 0.5, 0.0, 0.2061, 0.09549, 0.02447, 0.3455, 0.02447, 0.6545, 0.2061, 0.9045, 0.5, 1.0, 0.7939, 0.9045, 0.9755, 0.6545, 0.9755, 0.3455, 0.7939, 0.09549, 0.5, 0.0, 0.2061, 0.09549, 0.02447, 0.3455, 0.02447, 0.6545, 0.2061, 0.9045, 0.5, 1.0, 0.7939, 0.9045, 0.9755, 0.6545, 0.9755, 0.3455, 0.7939, 0.09549, 0.5, 0.0, 0.2061, 0.09549, 0.02447, 0.3455, 0.02447, 0.6545, 0.2061, 0.9045, 0.5, 1.0, 0.7939, 0.9045, 0.9755, 0.6545, 0.9755, 0.3455, 0.7939, 0.09549, 0.5, 0.0, 0.2061, 0.09549, 0.02447, 0.3455, 0.02447, 0.6545, 0.2061, 0.9045])
me_cube_001.use_remesh_preserve_volume = False
me_cube_001.use_remesh_preserve_attributes = False
me_cube_001.use_mirror_vertex_groups = False
me_cube_001.update()
me_cube_002 = bpy.data.meshes.new('Cube.002')
me_cube_002.from_pydata([(1.0, -1.0, -1.0), (3.108e-07, -1.0, -0.9611), (0.01005, -1.0, -0.961), (0.02093, -1.0, -0.9607), (0.03377, -1.0, -0.9601), (0.05053, -1.0, -0.959), (0.07563, -1.0, -0.9571), (0.122, -1.0, -0.953), (0.1799, -1.0, -0.9475), (0.254, -1.0, -0.9258), (0.3632, -1.0, -0.8926), (0.5296, -1.0, -0.8033), (0.6754, -1.0, -0.6831), (0.795, -1.0, -0.5367), (0.8839, -1.0, -0.3697), (0.9387, -1.0, -0.1885), (0.9572, -1.0, 7.294e-08), (0.9387, -1.0, 0.1885), (0.8839, -1.0, 0.3697), (0.795, -1.0, 0.5367), (0.6754, -1.0, 0.6831), (0.5296, -1.0, 0.8033), (0.3632, -1.0, 0.8926), (0.254, -1.0, 0.9258), (0.1799, -1.0, 0.9475), (0.122, -1.0, 0.953), (0.07563, -1.0, 0.9571), (0.05053, -1.0, 0.959), (0.03376, -1.0, 0.9601), (0.02093, -1.0, 0.9607), (0.01005, -1.0, 0.961), (9.819e-08, -1.0, 0.9611), (-1.0, -1.0, 1.0), (1.0, -1.0, 1.0), (-1.0, -1.0, -1.0), (-0.01005, -1.0, 0.961), (-0.02093, -1.0, 0.9607), (-0.03376, -1.0, 0.9601), (-0.05053, -1.0, 0.959), (-0.07563, -1.0, 0.9571), (-0.122, -1.0, 0.953), (-0.1799, -1.0, 0.9475), (-0.254, -1.0, 0.9258), (-0.3632, -1.0, 0.8926), (-0.5296, -1.0, 0.8033), (-0.6754, -1.0, 0.6831), (-0.795, -1.0, 0.5367), (-0.8839, -1.0, 0.3697), (-0.9387, -1.0, 0.1885), (-0.9572, -1.0, 7.294e-08), (-0.9387, -1.0, -0.1885), (-0.8839, -1.0, -0.3697), (-0.795, -1.0, -0.5367), (-0.6754, -1.0, -0.6831), (-0.5296, -1.0, -0.8033), (-0.3632, -1.0, -0.8926), (-0.254, -1.0, -0.9258), (-0.1799, -1.0, -0.9475), (-0.122, -1.0, -0.953), (-0.07563, -1.0, -0.9571), (-0.05053, -1.0, -0.959), (-0.03376, -1.0, -0.9601), (-0.02093, -1.0, -0.9607), (-0.01005, -1.0, -0.961), (3.035e-07, -1.108, -0.9475), (0.03662, -1.105, -0.9475), (0.07183, -1.097, -0.9475), (0.1043, -1.083, -0.9475), (0.1327, -1.065, -0.9475), (0.1561, -1.042, -0.9475), (0.1734, -1.017, -0.9475), (0.3611, -1.017, -0.8926), (0.5243, -1.042, -0.8033), (0.6673, -1.065, -0.6831), (0.7846, -1.083, -0.5367), (0.8718, -1.097, -0.3697), (0.9255, -1.105, -0.1885), (0.9436, -1.108, 7.294e-08), (0.9255, -1.105, 0.1885), (0.8718, -1.097, 0.3697), (0.7846, -1.083, 0.5367), (0.6673, -1.065, 0.6831), (0.5243, -1.042, 0.8033), (0.3611, -1.017, 0.8926), (0.1734, -1.017, 0.9475), (0.1561, -1.042, 0.9475), (0.1327, -1.065, 0.9475), (0.1043, -1.083, 0.9475), (0.07183, -1.097, 0.9475), (0.03662, -1.105, 0.9475), (2.999e-07, -1.108, 0.9475), (-0.03662, -1.105, 0.9475), (-0.07183, -1.097, 0.9475), (-0.1043, -1.083, 0.9475), (-0.1327, -1.065, 0.9475), (-0.1561, -1.042, 0.9475), (-0.1734, -1.017, 0.9475), (-0.3611, -1.017, 0.8926), (-0.5243, -1.042, 0.8033), (-0.6673, -1.065, 0.6831), (-0.7846, -1.083, 0.5367), (-0.8718, -1.097, 0.3697), (-0.9255, -1.105, 0.1885), (-0.9436, -1.108, 7.294e-08), (-0.9255, -1.105, -0.1885), (-0.8718, -1.097, -0.3697), (-0.7846, -1.083, -0.5367), (-0.6673, -1.065, -0.6831), (-0.5243, -1.042, -0.8033), (-0.3611, -1.017, -0.8926), (-0.1734, -1.017, -0.9475), (-0.1561, -1.042, -0.9475), (-0.1327, -1.065, -0.9475), (-0.1043, -1.083, -0.9475), (-0.07183, -1.097, -0.9475), (-0.03662, -1.105, -0.9475), (2.426e-07, -1.251, -0.8926), (0.07183, -1.245, -0.8926), (0.1409, -1.229, -0.8926), (0.2046, -1.202, -0.8926), (0.2604, -1.166, -0.8926), (0.3061, -1.122, -0.8926), (0.3402, -1.071, -0.8926), (0.4938, -1.122, -0.8033), (0.6285, -1.166, -0.6831), (0.7391, -1.202, -0.5367), (0.8212, -1.229, -0.3697), (0.8718, -1.245, -0.1885), (0.8889, -1.251, 7.294e-08), (0.8718, -1.245, 0.1885), (0.8212, -1.229, 0.3697), (0.7391, -1.202, 0.5367), (0.6285, -1.166, 0.6831), (0.4938, -1.122, 0.8033), (0.3402, -1.071, 0.8926), (0.3061, -1.122, 0.8926), (0.2604, -1.166, 0.8926), (0.2046, -1.202, 0.8926), (0.1409, -1.229, 0.8926), (0.07183, -1.245, 0.8926), (2.713e-07, -1.251, 0.8926), (-0.07183, -1.245, 0.8926), (-0.1409, -1.229, 0.8926), (-0.2046, -1.202, 0.8926), (-0.2604, -1.166, 0.8926), (-0.3061, -1.122, 0.8926), (-0.3402, -1.071, 0.8926), (-0.4938, -1.122, 0.8033), (-0.6285, -1.166, 0.6831), (-0.7391, -1.202, 0.5367), (-0.8212, -1.229, 0.3697), (-0.8718, -1.245, 0.1885), (-0.8889, -1.251, 7.294e-08), (-0.8718, -1.245, -0.1885), (-0.8212, -1.229, -0.3697), (-0.7391, -1.202, -0.5367), (-0.6285, -1.166, -0.6831), (-0.4938, -1.122, -0.8033), (-0.3402, -1.071, -0.8926), (-0.3061, -1.122, -0.8926), (-0.2604, -1.166, -0.8926), (-0.2046, -1.202, -0.8926), (-0.1409, -1.229, -0.8926), (-0.07183, -1.245, -0.8926), (2.498e-07, -1.382, -0.8033), (0.1043, -1.374, -0.8033), (0.2046, -1.35, -0.8033), (0.297, -1.311, -0.8033), (0.378, -1.259, -0.8033), (0.4444, -1.195, -0.8033), (0.5657, -1.259, -0.6831), (0.6652, -1.311, -0.5367), (0.7391, -1.35, -0.3697), (0.7846, -1.374, -0.1885), (0.8, -1.382, 7.294e-08), (0.7846, -1.374, 0.1885), (0.7391, -1.35, 0.3697), (0.6652, -1.311, 0.5367), (0.5657, -1.259, 0.6831), (0.4444, -1.195, 0.8033), (0.378, -1.259, 0.8033), (0.297, -1.311, 0.8033), (0.2046, -1.35, 0.8033), (0.1043, -1.374, 0.8033), (2.713e-07, -1.382, 0.8033), (-0.1043, -1.374, 0.8033), (-0.2046, -1.35, 0.8033), (-0.297, -1.311, 0.8033), (-0.378, -1.259, 0.8033), (-0.4444, -1.195, 0.8033), (-0.5657, -1.259, 0.6831), (-0.6652, -1.311, 0.5367), (-0.7391, -1.35, 0.3697), (-0.7846, -1.374, 0.1885), (-0.8, -1.382, 7.294e-08), (-0.7846, -1.374, -0.1885), (-0.7391, -1.35, -0.3697), (-0.6652, -1.311, -0.5367), (-0.5657, -1.259, -0.6831), (-0.4444, -1.195, -0.8033), (-0.378, -1.259, -0.8033), (-0.297, -1.311, -0.8033), (-0.2046, -1.35, -0.8033), (-0.1043, -1.374, -0.8033), (1.781e-07, -1.497, -0.6831), (0.1327, -1.487, -0.6831), (0.2604, -1.457, -0.6831), (0.378, -1.407, -0.6831), (0.4811, -1.34, -0.6831), (0.5657, -1.407, -0.5367), (0.6285, -1.457, -0.3697), (0.6673, -1.487, -0.1885), (0.6803, -1.497, 7.294e-08), (0.6673, -1.487, 0.1885), (0.6285, -1.457, 0.3697), (0.5657, -1.407, 0.5367), (0.4811, -1.34, 0.6831), (0.378, -1.407, 0.6831), (0.2604, -1.457, 0.6831), (0.1327, -1.487, 0.6831), (1.781e-07, -1.497, 0.6831), (-0.1327, -1.487, 0.6831), (-0.2604, -1.457, 0.6831), (-0.378, -1.407, 0.6831), (-0.4811, -1.34, 0.6831), (-0.5657, -1.407, 0.5367), (-0.6285, -1.457, 0.3697), (-0.6673, -1.487, 0.1885), (-0.6803, -1.497, 7.294e-08), (-0.6673, -1.487, -0.1885), (-0.6285, -1.457, -0.3697), (-0.5657, -1.407, -0.5367), (-0.4811, -1.34, -0.6831), (-0.378, -1.407, -0.6831), (-0.2604, -1.457, -0.6831), (-0.1327, -1.487, -0.6831), (1.351e-07, -1.592, -0.5367), (0.1561, -1.58, -0.5367), (0.3061, -1.544, -0.5367), (0.4444, -1.485, -0.5367), (0.4938, -1.544, -0.3697), (0.5243, -1.58, -0.1885), (0.5345, -1.592, 7.294e-08), (0.5243, -1.58, 0.1885), (0.4938, -1.544, 0.3697), (0.4444, -1.485, 0.5367), (0.3061, -1.544, 0.5367), (0.1561, -1.58, 0.5367), (1.351e-07, -1.592, 0.5367), (-0.1561, -1.58, 0.5367), (-0.3061, -1.544, 0.5367), (-0.4444, -1.485, 0.5367), (-0.4938, -1.544, 0.3697), (-0.5243, -1.58, 0.1885), (-0.5345, -1.592, 7.294e-08), (-0.5243, -1.58, -0.1885), (-0.4938, -1.544, -0.3697), (-0.4444, -1.485, -0.5367), (-0.3061, -1.544, -0.5367), (-0.1561, -1.58, -0.5367), (0.1722, -1.644, -0.3814), (2.951e-07, -1.657, -0.3814), (0.2532, -1.624, -0.3814), (0.2532, -1.63, -0.3697), (0.3402, -1.609, -0.3697), (0.3611, -1.649, -0.1885), (0.3682, -1.662, 7.294e-08), (0.3611, -1.649, 0.1885), (0.3402, -1.609, 0.3697), (0.2532, -1.63, 0.3697), (0.2532, -1.624, 0.3814), (0.1722, -1.644, 0.3814), (2.951e-07, -1.657, 0.3814), (-0.1722, -1.644, 0.3814), (-0.2532, -1.63, 0.3697), (-0.3402, -1.609, 0.3697), (-0.2532, -1.624, 0.3814), (-0.3611, -1.649, 0.1885), (-0.3682, -1.662, 7.294e-08), (-0.3611, -1.649, -0.1885), (-0.3402, -1.609, -0.3697), (-0.2532, -1.63, -0.3697), (-0.2532, -1.624, -0.3814), (-0.1722, -1.644, -0.3814), (0.2532, -1.675, -0.1885), (0.2532, -1.69, 7.294e-08), (0.2532, -1.675, 0.1885), (-0.2532, -1.675, 0.1885), (-0.2532, -1.69, 7.294e-08), (-0.2532, -1.675, -0.1885), (-0.2532, -1.71, 0.3814), (-0.2532, -1.71, -0.3814), (0.2532, -1.71, 0.3814), (0.2532, -1.71, -0.3814), (-0.2532, -1.769, 0.0), (0.0, -1.741, 0.3814), (0.0, -1.741, -0.3814), (0.2532, -1.769, 0.0), (-0.2532, -1.749, -0.1907), (0.2532, -1.749, 0.1907), (-0.2532, -1.749, 0.1907), (0.2532, -1.749, -0.1907)], [], [(0, 1, 2, 3, 4, 5, 6, 7, 8, 9, 10, 11, 12, 13, 14, 15, 16, 17, 18, 19, 20, 21, 22, 23, 24, 25, 26, 27, 28, 29, 30, 31, 32, 33), (0, 34, 32, 31, 35, 36, 37, 38, 39, 40, 41, 42, 43, 44, 45, 46, 47, 48, 49, 50, 51, 52, 53, 54, 55, 56, 57, 58, 59, 60, 61, 62, 63, 1), (1, 64, 65, 2), (2, 65, 66, 3), (3, 66, 67, 4), (4, 67, 68, 5), (5, 68, 69, 6), (6, 69, 70, 7), (7, 70, 8), (9, 71, 10), (10, 71, 72, 11), (11, 72, 73, 12), (12, 73, 74, 13), (13, 74, 75, 14), (14, 75, 76, 15), (15, 76, 77, 16), (16, 77, 78, 17), (17, 78, 79, 18), (18, 79, 80, 19), (19, 80, 81, 20), (20, 81, 82, 21), (21, 82, 83, 22), (22, 83, 23), (24, 84, 25), (25, 84, 85, 26), (26, 85, 86, 27), (27, 86, 87, 28), (28, 87, 88, 29), (29, 88, 89, 30), (30, 89, 90, 31), (31, 90, 91, 35), (35, 91, 92, 36), (36, 92, 93, 37), (37, 93, 94, 38), (38, 94, 95, 39), (39, 95, 96, 40), (40, 96, 41), (42, 97, 43), (43, 97, 98, 44), (44, 98, 99, 45), (45, 99, 100, 46), (46, 100, 101, 47), (47, 101, 102, 48), (48, 102, 103, 49), (49, 103, 104, 50), (50, 104, 105, 51), (51, 105, 106, 52), (52, 106, 107, 53), (53, 107, 108, 54), (54, 108, 109, 55), (55, 109, 56), (57, 110, 58), (58, 110, 111, 59), (59, 111, 112, 60), (60, 112, 113, 61), (61, 113, 114, 62), (62, 114, 115, 63), (63, 115, 64, 1), (65, 64, 116, 117), (66, 65, 117, 118), (67, 66, 118, 119), (68, 67, 119, 120), (69, 68, 120, 121), (70, 69, 121, 122), (71, 9, 8, 70, 122), (71, 122, 123, 72), (72, 123, 124, 73), (73, 124, 125, 74), (74, 125, 126, 75), (75, 126, 127, 76), (76, 127, 128, 77), (77, 128, 129, 78), (78, 129, 130, 79), (79, 130, 131, 80), (80, 131, 132, 81), (81, 132, 133, 82), (82, 133, 134, 83), (134, 84, 24, 23, 83), (134, 135, 85, 84), (135, 136, 86, 85), (136, 137, 87, 86), (137, 138, 88, 87), (138, 139, 89, 88), (139, 140, 90, 89), (140, 141, 91, 90), (141, 142, 92, 91), (142, 143, 93, 92), (143, 144, 94, 93), (144, 145, 95, 94), (145, 146, 96, 95), (97, 42, 41, 96, 146), (147, 98, 97, 146), (148, 99, 98, 147), (149, 100, 99, 148), (150, 101, 100, 149), (151, 102, 101, 150), (152, 103, 102, 151), (153, 104, 103, 152), (154, 105, 104, 153), (155, 106, 105, 154), (156, 107, 106, 155), (157, 108, 107, 156), (158, 109, 108, 157), (158, 110, 57, 56, 109), (111, 110, 158, 159), (112, 111, 159, 160), (113, 112, 160, 161), (114, 113, 161, 162), (115, 114, 162, 163), (64, 115, 163, 116), (117, 116, 164, 165), (118, 117, 165, 166), (119, 118, 166, 167), (120, 119, 167, 168), (121, 120, 168, 169), (122, 121, 169, 123), (123, 169, 170, 124), (124, 170, 171, 125), (125, 171, 172, 126), (126, 172, 173, 127), (127, 173, 174, 128), (128, 174, 175, 129), (129, 175, 176, 130), (130, 176, 177, 131), (131, 177, 178, 132), (132, 178, 179, 133), (133, 179, 135, 134), (179, 180, 136, 135), (180, 181, 137, 136), (181, 182, 138, 137), (182, 183, 139, 138), (183, 184, 140, 139), (184, 185, 141, 140), (185, 186, 142, 141), (186, 187, 143, 142), (187, 188, 144, 143), (188, 189, 145, 144), (189, 147, 146, 145), (190, 148, 147, 189), (191, 149, 148, 190), (192, 150, 149, 191), (193, 151, 150, 192), (194, 152, 151, 193), (195, 153, 152, 194), (196, 154, 153, 195), (197, 155, 154, 196), (198, 156, 155, 197), (199, 157, 156, 198), (159, 158, 157, 199), (160, 159, 199, 200), (161, 160, 200, 201), (162, 161, 201, 202), (163, 162, 202, 203), (116, 163, 203, 164), (165, 164, 204, 205), (166, 165, 205, 206), (167, 166, 206, 207), (168, 167, 207, 208), (169, 168, 208, 170), (170, 208, 209, 171), (171, 209, 210, 172), (172, 210, 211, 173), (173, 211, 212, 174), (174, 212, 213, 175), (175, 213, 214, 176), (176, 214, 215, 177), (177, 215, 216, 178), (178, 216, 180, 179), (216, 217, 181, 180), (217, 218, 182, 181), (218, 219, 183, 182), (219, 220, 184, 183), (220, 221, 185, 184), (221, 222, 186, 185), (222, 223, 187, 186), (223, 224, 188, 187), (224, 190, 189, 188), (225, 191, 190, 224), (226, 192, 191, 225), (227, 193, 192, 226), (228, 194, 193, 227), (229, 195, 194, 228), (230, 196, 195, 229), (231, 197, 196, 230), (232, 198, 197, 231), (200, 199, 198, 232), (201, 200, 232, 233), (202, 201, 233, 234), (203, 202, 234, 235), (164, 203, 235, 204), (205, 204, 236, 237), (206, 205, 237, 238), (207, 206, 238, 239), (208, 207, 239, 209), (209, 239, 240, 210), (210, 240, 241, 211), (211, 241, 242, 212), (212, 242, 243, 213), (213, 243, 244, 214), (214, 244, 245, 215), (215, 245, 217, 216), (245, 246, 218, 217), (246, 247, 219, 218), (247, 248, 220, 219), (248, 249, 221, 220), (249, 250, 222, 221), (250, 251, 223, 222), (251, 225, 224, 223), (252, 226, 225, 251), (253, 227, 226, 252), (254, 228, 227, 253), (255, 229, 228, 254), (256, 230, 229, 255), (257, 231, 230, 256), (233, 232, 231, 257), (234, 233, 257, 258), (235, 234, 258, 259), (204, 235, 259, 236), (260, 237, 236, 261), (238, 237, 260, 262, 263, 264), (239, 238, 264, 240), (240, 264, 265, 241), (241, 265, 266, 242), (242, 266, 267, 243), (243, 267, 268, 244), (244, 268, 246, 245), (268, 269, 270, 271, 247, 246), (272, 248, 247, 271), (273, 249, 248, 272), (274, 275, 250, 249, 273, 276), (275, 252, 251, 250), (277, 253, 252, 275), (278, 254, 253, 277), (279, 255, 254, 278), (280, 256, 255, 279), (258, 257, 256, 280), (259, 258, 280, 281, 282, 283), (261, 236, 259, 283), (284, 265, 264, 263), (285, 266, 265, 284), (286, 267, 266, 285), (269, 268, 267, 286), (287, 277, 275, 274), (288, 278, 277, 287), (289, 279, 278, 288), (281, 280, 279, 289), (300, 294, 298), (292, 295, 290, 276, 273, 272, 271, 270), (291, 296, 293, 262, 260, 261, 283, 282), (299, 301, 297), (270, 269, 286, 285, 284, 263, 262, 293, 301, 299, 292), (290, 300, 298, 291, 282, 281, 289, 288, 287, 274, 276)])
me_cube_002.polygons.foreach_set('use_smooth', [1, 1, 1, 1, 1, 1, 1, 1, 1, 1, 1, 1, 1, 1, 1, 1, 1, 1, 1, 1, 1, 1, 1, 1, 1, 1, 1, 1, 1, 1, 1, 1, 1, 1, 1, 1, 1, 1, 1, 1, 1, 1, 1, 1, 1, 1, 1, 1, 1, 1, 1, 1, 1, 1, 1, 1, 1, 1, 1, 1, 1, 1, 1, 1, 1, 1, 1, 1, 1, 1, 1, 1, 1, 1, 1, 1, 1, 1, 1, 1, 1, 1, 1, 1, 1, 1, 1, 1, 1, 1, 1, 1, 1, 1, 1, 1, 1, 1, 1, 1, 1, 1, 1, 1, 1, 1, 1, 1, 1, 1, 1, 1, 1, 1, 1, 1, 1, 1, 1, 1, 1, 1, 1, 1, 1, 1, 1, 1, 1, 1, 1, 1, 1, 1, 1, 1, 1, 1, 1, 1, 1, 1, 1, 1, 1, 1, 1, 1, 1, 1, 1, 1, 1, 1, 1, 1, 1, 1, 1, 1, 1, 1, 1, 1, 1, 1, 1, 1, 1, 1, 1, 1, 1, 1, 1, 1, 1, 1, 1, 1, 1, 1, 1, 1, 1, 1, 1, 1, 1, 1, 1, 1, 1, 1, 1, 1, 1, 1, 1, 1, 1, 1, 1, 1, 1, 1, 1, 1, 1, 1, 1, 1, 1, 1, 1, 1, 1, 1, 1, 1, 1, 1, 1, 1, 1, 1, 1, 1, 1, 1, 1, 1, 1, 1, 1, 1, 1, 1, 1, 1, 1, 1, 1, 1, 1, 1, 0, 0, 0, 0, 0, 0])
_uv = me_cube_002.uv_layers.new(name='UVMap')
_uv.uv.foreach_set('vector', [0.5, 1.0, 0.5919, 0.9915, 0.6806, 0.9662, 0.7632, 0.9251, 0.8368, 0.8695, 0.899, 0.8013, 0.9476, 0.7229, 0.9809, 0.6368, 0.9979, 0.5461, 0.9979, 0.4539, 0.9809, 0.3632, 0.9476, 0.2771, 0.899, 0.1987, 0.8368, 0.1305, 0.7632, 0.07489, 0.6806, 0.03376, 0.5919, 0.008513, 0.5, 0.0, 0.4081, 0.008514, 0.3194, 0.03376, 0.2368, 0.07489, 0.1632, 0.1305, 0.101, 0.1987, 0.05242, 0.2771, 0.01909, 0.3632, 0.002133, 0.4539, 0.002133, 0.5461, 0.01909, 0.6368, 0.05242, 0.7229, 0.101, 0.8013, 0.1632, 0.8695, 0.2368, 0.9251, 0.3194, 0.9662, 0.4081, 0.9915, 0.5, 1.0, 0.5919, 0.9915, 0.6806, 0.9662, 0.7632, 0.9251, 0.8368, 0.8695, 0.899, 0.8013, 0.9476, 0.7229, 0.9809, 0.6368, 0.9979, 0.5461, 0.9979, 0.4539, 0.9809, 0.3632, 0.9476, 0.2771, 0.899, 0.1987, 0.8368, 0.1305, 0.7632, 0.07489, 0.6806, 0.03376, 0.5919, 0.008513, 0.5, 1.015e-09, 0.4081, 0.008514, 0.3194, 0.03376, 0.2368, 0.07489, 0.1632, 0.1305, 0.101, 0.1987, 0.05242, 0.2771, 0.01909, 0.3632, 0.002133, 0.4539, 0.002133, 0.5461, 0.01909, 0.6368, 0.05242, 0.7229, 0.101, 0.8013, 0.1632, 0.8695, 0.2368, 0.9251, 0.3194, 0.9662, 0.4081, 0.9915, 0.0, 0.0, 1.0, 0.0, 1.0, 1.0, 0.0, 1.0, 0.0, 0.0, 1.0, 0.0, 1.0, 1.0, 0.0, 1.0, 0.0, 0.0, 1.0, 0.0, 1.0, 1.0, 0.0, 1.0, 0.0, 0.0, 1.0, 0.0, 1.0, 1.0, 0.0, 1.0, 0.0, 0.0, 1.0, 0.0, 1.0, 1.0, 0.0, 1.0, 0.0, 0.0, 1.0, 0.0, 1.0, 1.0, 0.0, 1.0, 0.0, 0.0, 1.0, 0.0, 1.0, 1.0, 0.0, 0.0, 1.0, 0.0, 1.0, 1.0, 0.0, 0.0, 1.0, 0.0, 1.0, 1.0, 0.0, 1.0, 0.0, 0.0, 1.0, 0.0, 1.0, 1.0, 0.0, 1.0, 0.0, 0.0, 1.0, 0.0, 1.0, 1.0, 0.0, 1.0, 0.0, 0.0, 1.0, 0.0, 1.0, 1.0, 0.0, 1.0, 0.0, 0.0, 1.0, 0.0, 1.0, 1.0, 0.0, 1.0, 0.0, 0.0, 1.0, 0.0, 1.0, 1.0, 0.0, 1.0, 0.0, 0.0, 1.0, 0.0, 1.0, 1.0, 0.0, 1.0, 0.0, 0.0, 1.0, 0.0, 1.0, 1.0, 0.0, 1.0, 0.0, 0.0, 1.0, 0.0, 1.0, 1.0, 0.0, 1.0, 0.0, 0.0, 1.0, 0.0, 1.0, 1.0, 0.0, 1.0, 0.0, 0.0, 1.0, 0.0, 1.0, 1.0, 0.0, 1.0, 0.0, 0.0, 1.0, 0.0, 1.0, 1.0, 0.0, 1.0, 0.0, 0.0, 1.0, 0.0, 1.0, 1.0, 0.0, 0.0, 1.0, 0.0, 1.0, 1.0, 0.0, 0.0, 1.0, 0.0, 1.0, 1.0, 0.0, 1.0, 0.0, 0.0, 1.0, 0.0, 1.0, 1.0, 0.0, 1.0, 0.0, 0.0, 1.0, 0.0, 1.0, 1.0, 0.0, 1.0, 0.0, 0.0, 1.0, 0.0, 1.0, 1.0, 0.0, 1.0, 0.0, 0.0, 1.0, 0.0, 1.0, 1.0, 0.0, 1.0, 0.0, 0.0, 1.0, 0.0, 1.0, 1.0, 0.0, 1.0, 0.0, 0.0, 1.0, 0.0, 1.0, 1.0, 0.0, 1.0, 0.0, 0.0, 1.0, 0.0, 1.0, 1.0, 0.0, 1.0, 0.0, 0.0, 1.0, 0.0, 1.0, 1.0, 0.0, 1.0, 0.0, 0.0, 1.0, 0.0, 1.0, 1.0, 0.0, 1.0, 0.0, 0.0, 1.0, 0.0, 1.0, 1.0, 0.0, 1.0, 0.0, 0.0, 1.0, 0.0, 1.0, 1.0, 0.0, 1.0, 0.0, 0.0, 1.0, 0.0, 1.0, 1.0, 0.0, 0.0, 1.0, 0.0, 1.0, 1.0, 0.0, 0.0, 1.0, 0.0, 1.0, 1.0, 0.0, 1.0, 0.0, 0.0, 1.0, 0.0, 1.0, 1.0, 0.0, 1.0, 0.0, 0.0, 1.0, 0.0, 1.0, 1.0, 5.96e-08, 1.0, 0.0, 0.0, 1.0, 0.0, 1.0, 1.0, 0.0, 1.0, 0.0, 0.0, 1.0, 0.0, 1.0, 1.0, 0.0, 1.0, 0.0, 0.0, 1.0, 0.0, 1.0, 1.0, 0.0, 1.0, 0.0, 0.0, 1.0, 0.0, 1.0, 1.0, 5.96e-08, 1.0, 0.0, 0.0, 1.0, 0.0, 1.0, 1.0, 0.0, 1.0, 0.0, 0.0, 1.0, 0.0, 1.0, 1.0, 5.96e-08, 1.0, 0.0, 0.0, 1.0, 0.0, 1.0, 1.0, 0.0, 1.0, 0.0, 0.0, 1.0, 0.0, 1.0, 1.0, 0.0, 1.0, 0.0, 0.0, 1.0, 0.0, 1.0, 1.0, 0.0, 1.0, 0.0, 0.0, 1.0, 0.0, 1.0, 1.0, 0.0, 0.0, 1.0, 0.0, 1.0, 1.0, 0.0, 0.0, 1.0, 0.0, 1.0, 1.0, 0.0, 1.0, 0.0, 0.0, 1.0, 0.0, 1.0, 1.0, 0.0, 1.0, 0.0, 0.0, 1.0, 0.0, 1.0, 1.0, 0.0, 1.0, 0.0, 0.0, 1.0, 0.0, 1.0, 1.0, 0.0, 1.0, 0.0, 0.0, 1.0, 0.0, 1.0, 1.0, 0.0, 1.0, 0.0, 0.0, 1.0, 0.0, 1.0, 1.0, 0.0, 1.0, 0.0, 0.0, 1.0, 0.0, 1.0, 1.0, 0.0, 1.0, 0.0, 0.0, 1.0, 0.0, 1.0, 1.0, 0.0, 1.0, 0.0, 0.0, 1.0, 0.0, 1.0, 1.0, 0.0, 1.0, 0.0, 0.0, 1.0, 0.0, 1.0, 1.0, 0.0, 1.0, 0.0, 0.0, 1.0, 0.0, 1.0, 1.0, 0.0, 1.0, 0.0, 0.0, 1.0, 0.0, 1.0, 1.0, 0.0, 1.0, 0.2061, 0.09549, 0.02447, 0.6545, 0.5, 1.0, 0.9755, 0.6545, 0.7939, 0.09549, 0.0, 0.0, 1.0, 0.0, 1.0, 1.0, 0.0, 1.0, 0.0, 0.0, 1.0, 0.0, 1.0, 1.0, 0.0, 1.0, 0.0, 0.0, 1.0, 0.0, 1.0, 1.0, 0.0, 1.0, 0.0, 0.0, 1.0, 0.0, 1.0, 1.0, 0.0, 1.0, 0.0, 0.0, 1.0, 0.0, 1.0, 1.0, 0.0, 1.0, 0.0, 0.0, 1.0, 0.0, 1.0, 1.0, 0.0, 1.0, 0.0, 0.0, 1.0, 0.0, 1.0, 1.0, 0.0, 1.0, 0.0, 0.0, 1.0, 0.0, 1.0, 1.0, 0.0, 1.0, 0.0, 0.0, 1.0, 0.0, 1.0, 1.0, 0.0, 1.0, 0.0, 0.0, 1.0, 0.0, 1.0, 1.0, 0.0, 1.0, 0.0, 0.0, 1.0, 0.0, 1.0, 1.0, 0.0, 1.0, 0.0, 0.0, 1.0, 0.0, 1.0, 1.0, 0.0, 1.0, 0.7939, 0.09549, 0.2061, 0.09549, 0.02447, 0.6545, 0.5, 1.0, 0.9755, 0.6545, 0.0, 0.0, 1.0, 0.0, 1.0, 1.0, 0.0, 1.0, 0.0, 0.0, 1.0, 0.0, 1.0, 1.0, 0.0, 1.0, 0.0, 0.0, 1.0, 0.0, 1.0, 1.0, 0.0, 1.0, 0.0, 0.0, 1.0, 0.0, 1.0, 1.0, 0.0, 1.0, 0.0, 0.0, 1.0, 0.0, 1.0, 1.0, 0.0, 1.0, 0.0, 0.0, 1.0, 0.0, 1.0, 1.0, 0.0, 1.0, 0.0, 0.0, 1.0, 0.0, 1.0, 1.0, 2.384e-07, 1.0, 0.0, 0.0, 1.0, 0.0, 1.0, 1.0, 0.0, 1.0, 0.0, 0.0, 1.0, 0.0, 1.0, 1.0, 1.311e-06, 1.0, 0.0, 0.0, 1.0, 0.0, 1.0, 1.0, 0.0, 1.0, 0.0, 0.0, 1.0, 0.0, 1.0, 1.0, 0.0, 1.0, 0.0, 0.0, 1.0, 0.0, 1.0, 1.0, 0.0, 1.0, 0.2061, 0.09549, 0.02447, 0.6545, 0.5, 1.0, 0.9755, 0.6545, 0.7939, 0.09549, 0.0, 0.0, 1.0, 0.0, 1.0, 1.0, 0.0, 1.0, 0.0, 0.0, 1.0, 0.0, 1.0, 1.0, 0.0, 1.0, 0.0, 0.0, 1.0, 0.0, 1.0, 1.0, 0.0, 1.0, 0.0, 0.0, 1.0, 0.0, 1.0, 1.0, 0.0, 1.0, 0.0, 0.0, 1.0, 0.0, 1.0, 1.0, 0.0, 1.0, 0.0, 0.0, 1.0, 0.0, 1.0, 1.0, 0.0, 1.0, 0.0, 0.0, 1.0, 0.0, 1.0, 1.0, 0.0, 1.0, 0.0, 0.0, 1.0, 0.0, 1.0, 1.0, 0.0, 1.0, 0.0, 0.0, 1.0, 0.0, 1.0, 1.0, 0.0, 1.0, 0.0, 0.0, 1.0, 0.0, 1.0, 1.0, 0.0, 1.0, 0.0, 0.0, 1.0, 0.0, 1.0, 1.0, 0.0, 1.0, 0.0, 0.0, 1.0, 0.0, 1.0, 1.0, 0.0, 1.0, 0.7939, 0.09549, 0.2061, 0.09549, 0.02447, 0.6545, 0.5, 1.0, 0.9755, 0.6545, 0.0, 0.0, 1.0, 0.0, 1.0, 1.0, 0.0, 1.0, 0.0, 0.0, 1.0, 0.0, 1.0, 1.0, 0.0, 1.0, 0.0, 0.0, 1.0, 0.0, 1.0, 1.0, 0.0, 1.0, 0.0, 0.0, 1.0, 0.0, 1.0, 1.0, 0.0, 1.0, 0.0, 0.0, 1.0, 0.0, 1.0, 1.0, 4.768e-07, 1.0, 0.0, 0.0, 1.0, 0.0, 1.0, 1.0, 1.192e-07, 1.0, 0.0, 0.0, 1.0, 0.0, 1.0, 1.0, 5.96e-08, 1.0, 0.0, 0.0, 1.0, 0.0, 1.0, 1.0, 1.788e-07, 1.0, 0.0, 0.0, 1.0, 0.0, 1.0, 1.0, 2.98e-07, 1.0, 0.0, 0.0, 1.0, 0.0, 1.0, 1.0, 0.0, 1.0, 0.0, 0.0, 1.0, 0.0, 1.0, 1.0, 0.0, 1.0, 0.0, 0.0, 1.0, 0.0, 1.0, 1.0, 0.0, 1.0, 0.0, 0.0, 1.0, 0.0, 1.0, 1.0, 0.0, 1.0, 0.0, 0.0, 1.0, 0.0, 1.0, 1.0, 2.384e-07, 1.0, 0.0, 0.0, 1.0, 0.0, 1.0, 1.0, 2.384e-07, 1.0, 0.0, 0.0, 1.0, 0.0, 1.0, 1.0, 0.0, 1.0, 0.0, 0.0, 1.0, 0.0, 1.0, 1.0, 0.0, 1.0, 0.0, 0.0, 1.0, 0.0, 1.0, 1.0, 0.0, 1.0, 0.0, 0.0, 1.0, 0.0, 1.0, 1.0, 2.384e-07, 1.0, 0.0, 0.0, 1.0, 0.0, 1.0, 1.0, 2.384e-07, 1.0, 0.0, 0.0, 1.0, 0.0, 1.0, 1.0, 0.0, 1.0, 0.0, 0.0, 1.0, 0.0, 1.0, 1.0, 0.0, 1.0, 0.0, 0.0, 1.0, 0.0, 1.0, 1.0, 0.0, 1.0, 0.0, 0.0, 1.0, 0.0, 1.0, 1.0, 0.0, 1.0, 0.0, 0.0, 1.0, 0.0, 1.0, 1.0, 0.0, 1.0, 0.0, 0.0, 1.0, 0.0, 1.0, 1.0, 1.788e-07, 1.0, 0.0, 0.0, 1.0, 0.0, 1.0, 1.0, 0.0, 1.0, 0.0, 0.0, 1.0, 0.0, 1.0, 1.0, 0.0, 1.0, 0.0, 0.0, 1.0, 0.0, 1.0, 1.0, 0.0, 1.0, 0.0, 0.0, 1.0, 0.0, 1.0, 1.0, 3.576e-07, 1.0, 0.0, 0.0, 1.0, 0.0, 1.0, 1.0, 0.0, 1.0, 0.0, 0.0, 1.0, 0.0, 1.0, 1.0, 9.537e-07, 1.0, 0.0, 0.0, 1.0, 0.0, 1.0, 1.0, 0.0, 1.0, 0.0, 0.0, 1.0, 0.0, 1.0, 1.0, 0.0, 1.0, 0.0, 0.0, 1.0, 0.0, 1.0, 1.0, 0.0, 1.0, 0.0, 0.0, 1.0, 0.0, 1.0, 1.0, 8.941e-07, 1.0, 0.0, 0.0, 1.0, 0.0, 1.0, 1.0, 0.0, 1.0, 0.0, 0.0, 1.0, 0.0, 1.0, 1.0, 0.0, 1.0, 0.0, 0.0, 1.0, 0.0, 1.0, 1.0, 0.0, 1.0, 0.0, 0.0, 1.0, 0.0, 1.0, 1.0, 0.0, 1.0, 0.0, 0.0, 1.0, 0.0, 1.0, 1.0, 0.0, 1.0, 0.0, 0.0, 1.0, 0.0, 1.0, 1.0, 0.0, 1.0, 0.0, 0.0, 1.0, 0.0, 1.0, 1.0, 0.0, 1.0, 0.0, 0.0, 1.0, 0.0, 1.0, 1.0, 8.941e-07, 1.0, 0.0, 0.0, 1.0, 0.0, 1.0, 1.0, 0.0, 1.0, 0.0, 0.0, 1.0, 0.0, 1.0, 1.0, 0.0, 1.0, 0.0, 0.0, 1.0, 0.0, 1.0, 1.0, 0.0, 1.0, 0.0, 0.0, 1.0, 0.0, 1.0, 1.0, 0.0, 1.0, 0.0, 0.0, 1.0, 0.0, 1.0, 1.0, 0.0, 1.0, 0.0, 0.0, 1.0, 0.0, 1.0, 1.0, 5.96e-08, 1.0, 0.0, 0.0, 1.0, 0.0, 1.0, 1.0, 0.0, 1.0, 0.0, 0.0, 1.0, 0.0, 1.0, 1.0, 0.0, 1.0, 0.0, 0.0, 1.0, 0.0, 1.0, 1.0, 0.0, 1.0, 0.0, 0.0, 1.0, 0.0, 1.0, 1.0, 0.0, 1.0, 0.0, 0.0, 1.0, 0.0, 1.0, 1.0, 0.0, 1.0, 0.0, 0.0, 1.0, 0.0, 1.0, 1.0, 4.172e-07, 1.0, 0.0, 0.0, 1.0, 0.0, 1.0, 1.0, 2.98e-07, 1.0, 0.0, 0.0, 1.0, 0.0, 1.0, 1.0, 0.0, 1.0, 0.0, 0.0, 1.0, 0.0, 1.0, 1.0, 2.98e-07, 1.0, 0.0, 0.0, 1.0, 0.0, 1.0, 1.0, 0.0, 1.0, 0.0, 0.0, 1.0, 0.0, 1.0, 1.0, 2.98e-07, 1.0, 0.0, 0.0, 1.0, 0.0, 1.0, 1.0, 4.172e-07, 1.0, 0.0, 0.0, 1.0, 0.0, 1.0, 1.0, 0.0, 1.0, 0.0, 0.0, 1.0, 0.0, 1.0, 1.0, 0.0, 1.0, 0.0, 0.0, 1.0, 0.0, 1.0, 1.0, 0.0, 1.0, 0.0, 0.0, 1.0, 0.0, 1.0, 1.0, 0.0, 1.0, 0.0, 0.0, 1.0, 0.0, 1.0, 1.0, 1.788e-07, 1.0, 0.0, 0.0, 1.0, 0.0, 1.0, 1.0, 0.0, 1.0, 0.0, 0.0, 1.0, 0.0, 1.0, 1.0, 0.0, 1.0, 0.0, 0.0, 1.0, 0.0, 1.0, 1.0, 2.384e-07, 1.0, 0.0, 0.0, 1.0, 0.0, 1.0, 1.0, 0.0, 1.0, 0.0, 0.0, 1.0, 0.0, 1.0, 1.0, 0.0, 1.0, 0.0, 0.0, 1.0, 0.0, 1.0, 1.0, 8.941e-07, 1.0, 0.0, 0.0, 1.0, 0.0, 1.0, 1.0, 0.0, 1.0, 0.0, 0.0, 1.0, 0.0, 1.0, 1.0, 0.0, 1.0, 0.0, 0.0, 1.0, 0.0, 1.0, 1.0, 5.364e-07, 1.0, 0.0, 0.0, 1.0, 0.0, 1.0, 1.0, 0.0, 1.0, 0.0, 0.0, 1.0, 0.0, 1.0, 1.0, 0.0, 1.0, 0.0, 0.0, 1.0, 0.0, 1.0, 1.0, 0.0, 1.0, 0.0, 0.0, 1.0, 0.0, 1.0, 1.0, 5.364e-07, 1.0, 0.0, 0.0, 1.0, 0.0, 1.0, 1.0, 0.0, 1.0, 0.0, 0.0, 1.0, 0.0, 1.0, 1.0, 0.0, 1.0, 0.0, 0.0, 1.0, 0.0, 1.0, 1.0, 5.364e-07, 1.0, 0.0, 0.0, 1.0, 0.0, 1.0, 1.0, 0.0, 1.0, 0.0, 0.0, 1.0, 0.0, 1.0, 1.0, 0.0, 1.0, 0.0, 0.0, 1.0, 0.0, 1.0, 1.0, 0.0, 1.0, 0.0, 0.0, 1.0, 0.0, 1.0, 1.0, 0.0, 1.0, 0.0, 0.0, 1.0, 0.0, 1.0, 1.0, 0.0, 1.0, 0.0, 0.0, 1.0, 0.0, 1.0, 1.0, 0.0, 1.0, 0.0, 0.0, 1.0, 0.0, 1.0, 1.0, 0.0, 1.0, 0.0, 0.0, 1.0, 0.0, 1.0, 1.0, 0.0, 1.0, 0.0, 0.0, 1.0, 0.0, 1.0, 1.0, 2.384e-07, 1.0, 0.0, 0.0, 1.0, 0.0, 1.0, 1.0, 0.0, 1.0, 0.0, 0.0, 1.0, 0.0, 1.0, 1.0, 2.384e-07, 1.0, 0.0, 0.0, 1.0, 0.0, 1.0, 1.0, 0.0, 1.0, 0.0, 0.0, 1.0, 0.0, 1.0, 1.0, 0.0, 1.0, 0.0, 0.0, 1.0, 0.0, 1.0, 1.0, 0.0, 1.0, 0.0, 0.0, 1.0, 0.0, 1.0, 1.0, 0.0, 1.0, 0.0, 0.0, 1.0, 0.0, 1.0, 1.0, 0.0, 1.0, 0.0, 0.0, 1.0, 0.0, 1.0, 1.0, 0.0, 1.0, 0.0, 0.0, 1.0, 0.0, 1.0, 1.0, 0.0, 1.0, 0.0, 0.0, 1.0, 0.0, 1.0, 1.0, 0.0, 1.0, 0.0, 0.0, 1.0, 0.0, 1.0, 1.0, 0.0, 1.0, 0.0, 0.0, 1.0, 0.0, 1.0, 1.0, 5.364e-07, 1.0, 0.0, 0.0, 1.0, 0.0, 1.0, 1.0, 0.0, 1.0, 0.0, 0.0, 1.0, 0.0, 1.0, 1.0, 0.0, 1.0, 0.0, 0.0, 1.0, 0.0, 1.0, 1.0, 0.0, 1.0, 0.0, 0.0, 1.0, 0.0, 1.0, 1.0, 0.0, 1.0, 0.0, 0.0, 1.0, 0.0, 1.0, 1.0, 0.0, 1.0, 0.0, 0.0, 1.0, 0.0, 1.0, 1.0, 0.0, 1.0, 0.0, 0.0, 1.0, 0.0, 1.0, 1.0, 0.0, 1.0, 0.0, 0.0, 1.0, 0.0, 1.0, 1.0, 0.0, 1.0, 0.0, 0.0, 1.0, 0.0, 1.0, 1.0, 0.0, 1.0, 0.0, 0.0, 1.0, 0.0, 1.0, 1.0, 0.0, 1.0, 0.0, 0.9303, 0.0, 0.0, 1.0, 0.0, 1.0, 0.9303, 0.0, 0.0, 1.0, 0.0, 1.0, 0.9303, 0.5107, 0.9303, 0.5215, 1.0, 0.0, 1.0, 0.0, 0.0, 1.0, 0.0, 1.0, 1.0, 0.0, 1.0, 0.0, 0.0, 1.0, 0.0, 1.0, 1.0, 0.0, 1.0, 0.0, 0.0, 1.0, 0.0, 1.0, 1.0, 0.0, 1.0, 0.0, 0.0, 1.0, 0.0, 1.0, 1.0, 0.0, 1.0, 0.0, 0.0, 1.0, 0.0, 1.0, 1.0, 0.0, 1.0, 0.0, 0.0, 1.0, 0.0, 1.0, 1.0, 0.0, 1.0, 0.0, 0.0, 0.5215, 0.0, 0.5107, 0.06972, 1.0, 0.06972, 1.0, 1.0, 0.0, 1.0, 1.0, 0.06972, 1.0, 1.0, 0.0, 1.0, 0.0, 0.06972, 1.0, 0.06972, 1.0, 1.0, 0.0, 1.0, 0.0, 0.06972, 0.4785, 0.0, 1.0, 0.0, 1.0, 1.0, 0.0, 1.0, 0.0, 0.06972, 0.4893, 0.06972, 0.0, 0.0, 1.0, 0.0, 1.0, 1.0, 0.0, 1.0, 0.0, 0.0, 1.0, 0.0, 1.0, 1.0, 0.0, 1.0, 0.0, 0.0, 1.0, 0.0, 1.0, 1.0, 2.384e-07, 1.0, 0.0, 0.0, 1.0, 0.0, 1.0, 1.0, 3.576e-07, 1.0, 0.0, 0.0, 1.0, 0.0, 1.0, 1.0, 2.384e-07, 1.0, 0.0, 0.0, 1.0, 0.0, 1.0, 1.0, 0.0, 1.0, 0.0, 0.0, 1.0, 0.0, 1.0, 1.0, 0.4785, 1.0, 0.4893, 0.9303, 0.0, 0.9303, 0.0, 0.9303, 0.0, 0.0, 1.0, 0.0, 1.0, 0.9303, 0.6096, 1.0, 0.0, 1.0, 0.0, 0.0, 0.5215, 0.0, 0.6371, 1.0, 0.0, 1.0, 0.0, 0.0, 0.6096, 0.0, 0.6096, 1.0, 0.0, 1.0, 0.0, 0.0, 0.6371, 0.0, 0.5215, 1.0, 0.0, 1.0, 0.0, 0.0, 0.6096, 0.0, 0.3904, 0.0, 1.0, 0.0, 1.0, 1.0, 0.4785, 1.0, 0.3629, 0.0, 1.0, 0.0, 1.0, 1.0, 0.3904, 1.0, 0.3904, 0.0, 1.0, 0.0, 1.0, 1.0, 0.3629, 1.0, 0.4785, 0.0, 1.0, 0.0, 1.0, 1.0, 0.3904, 1.0, 0.0, 0.0, 0.0, 0.0, 0.0, 0.0, 0.0, 0.0, 0.0, 0.0, 0.0, 0.0, 0.0, 0.0, 0.0, 0.0, 0.0, 0.0, 0.0, 0.0, 0.0, 0.0, 0.0, 0.0, 0.0, 0.0, 0.0, 0.0, 0.0, 0.0, 0.0, 0.0, 0.0, 0.0, 0.0, 0.0, 0.0, 0.0, 0.0, 0.0, 0.0, 0.0, 0.0, 0.0, 0.0, 0.0, 0.0, 0.0, 0.0, 0.0, 0.0, 0.0, 0.0, 0.0, 0.0, 0.0, 0.0, 0.0, 0.0, 0.0, 0.0, 0.0, 0.0, 0.0, 0.0, 0.0, 0.0, 0.0, 0.0, 0.0, 0.0, 0.0, 0.0, 0.0, 0.0, 0.0, 0.0, 0.0, 0.0, 0.0, 0.0, 0.0, 0.0, 0.0, 0.0, 0.0, 0.0, 0.0])
me_cube_002.use_remesh_preserve_volume = False
me_cube_002.use_remesh_preserve_attributes = False
me_cube_002.use_mirror_vertex_groups = False
me_cube_002.update()

# ---- objects
ob_airlockfulldoor = bpy.data.objects.new('airlockFullDoor', me_cube_004)
ob_cube_001 = bpy.data.objects.new('Cube.001', me_cube_003)
ob_outer = bpy.data.objects.new('outer', me_cube_001)
ob_outer_001 = bpy.data.objects.new('outer.001', me_cube_002)

# ---- transforms, parenting, visibility, modifiers, constraints
ob_airlockfulldoor.location = (0.0, -0.2881, 0.0)
ob_airlockfulldoor.scale = (1.0, 1.0, 1.5)
ob_airlockfulldoor.lineart.crease_threshold = 0.0
ob_cube_001.location = (0.0, 1.849, -2.477)
ob_cube_001.scale = (2.0, 1.0, 1.0)
ob_cube_001.lineart.crease_threshold = 0.0
ob_outer.location = (0.0, 7.616, 0.0)
ob_outer.scale = (3.949, 5.0, 3.933)
ob_outer.lineart.crease_threshold = 0.0
ob_outer_001.location = (0.0, 7.725, 0.0)
ob_outer_001.scale = (3.949, 5.0, 3.933)
ob_outer_001.lineart.crease_threshold = 0.0

# ---- collection membership
col_collection_1.objects.link(ob_airlockfulldoor)
col_collection_1.objects.link(ob_cube_001)
col_collection_1.objects.link(ob_outer)
col_collection_1.objects.link(ob_outer_001)

# ---- scene / render settings (as saved in the file)
scene.frame_start = 1; scene.frame_end = 250; scene.frame_set(1)
scene.render.engine = 'BLENDER_EEVEE_NEXT'
scene.render.resolution_percentage = 50
scene.render.dither_intensity = 0.0
scene.cycles.use_denoising = False
scene.cycles.samples = 10
scene.cycles.sampling_pattern = 'TABULATED_SOBOL'
scene.cycles.light_sampling_threshold = 0.0
scene.cycles.use_adaptive_sampling = False
scene.cycles.use_light_tree = False
scene.cycles.blur_glossy = 0.0
scene.cycles.pixel_filter_type = 'GAUSSIAN'
scene.cycles.sample_clamp_indirect = 0.0
scene.view_settings.view_transform = 'Standard'
bpy.context.view_layer.update()

# ---- added for rendering (the .blend has no active camera and no usable light): camera, sun
cam_auto = bpy.data.cameras.new('AutoCamera')
cam_auto.lens = 50.0
cam_auto.sensor_width = 36.0
cam_auto.clip_end = 1000.0
ob_auto_camera = bpy.data.objects.new('AutoCamera', cam_auto)
scene.collection.objects.link(ob_auto_camera)
ob_auto_camera.location = (11.7549, -12.4765, 9.40394)
ob_auto_camera.rotation_euler = (1.09748, -7.21219e-08, 0.694738)
scene.camera = ob_auto_camera
light_auto_sun = bpy.data.lights.new('AutoSun', 'SUN')
light_auto_sun.energy = 3.0
light_auto_sun.angle = 0.0523599
ob_auto_sun = bpy.data.objects.new('AutoSun', light_auto_sun)
scene.collection.objects.link(ob_auto_sun)
ob_auto_sun.rotation_euler = (0.872665, 0.174533, 0.523599)
bpy.context.view_layer.update()
